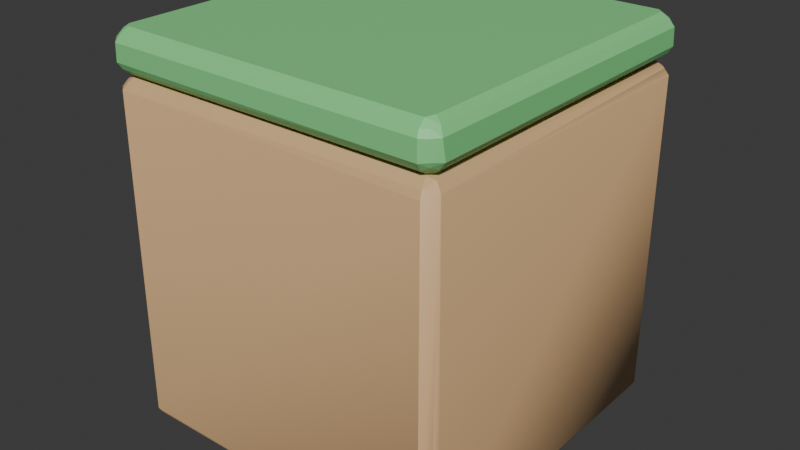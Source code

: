 # Source: floor.blend  (saved by Blender 5.0.118; exported with 4.5.12 LTS)
import bpy
from mathutils import Matrix  # noqa: F401  (used for matrix-valued properties, if any)

bpy.ops.wm.read_factory_settings(use_empty=True)
scene = bpy.context.scene
scene.name = 'Scene'

# ---- collections
col_collection = bpy.data.collections.new('Collection'); scene.collection.children.link(col_collection)

# ---- materials (node trees are filled in below, after node groups)
mat_dirt = bpy.data.materials.new('Dirt')
mat_dirt.diffuse_color = (0.7264, 0.4567, 0.2296, 1.0)
mat_dirt.roughness = 0.5
mat_grass = bpy.data.materials.new('Grass')
mat_grass.diffuse_color = (0.2314, 0.7255, 0.2638, 1.0)
mat_grass.roughness = 0.5

# ---- material node trees
mat_dirt.use_nodes = True; mat_dirt.node_tree.nodes.clear()
_N = mat_dirt.node_tree.nodes; _L = mat_dirt.node_tree.links
n0 = _N.new('ShaderNodeBsdfPrincipled'); n0.name = 'Principled BSDF'; n0.location = (0, 300)
n0.inputs[0].default_value = (0.7264, 0.4567, 0.2296, 1.0)
n0.inputs[27].default_value = (0.0, 0.0, 0.0, 1.0)
n0.inputs[28].default_value = 1.0
n1 = _N.new('ShaderNodeOutputMaterial'); n1.name = 'Material Output'; n1.location = (280, 300)
_L.new(n0.outputs[0], n1.inputs[0])
n1.is_active_output = True
mat_grass.use_nodes = True; mat_grass.node_tree.nodes.clear()
_N = mat_grass.node_tree.nodes; _L = mat_grass.node_tree.links
n0 = _N.new('ShaderNodeBsdfPrincipled'); n0.name = 'Principled BSDF'; n0.location = (0, 300)
n0.inputs[0].default_value = (0.2314, 0.7255, 0.2638, 1.0)
n0.inputs[27].default_value = (0.0, 0.0, 0.0, 1.0)
n0.inputs[28].default_value = 1.0
n1 = _N.new('ShaderNodeOutputMaterial'); n1.name = 'Material Output'; n1.location = (280, 300)
_L.new(n0.outputs[0], n1.inputs[0])
n1.is_active_output = True

# ---- world
world_world = bpy.data.worlds.new('World'); scene.world = world_world
world_world.use_nodes = True; world_world.node_tree.nodes.clear()
_N = world_world.node_tree.nodes; _L = world_world.node_tree.links
n0 = _N.new('ShaderNodeOutputWorld'); n0.name = 'World Output'; n0.location = (200, 100)
n1 = _N.new('ShaderNodeBackground'); n1.name = 'Background'; n1.location = (-200, 100)
n1.inputs[0].default_value = (0.05088, 0.05088, 0.05088, 1.0)
_L.new(n1.outputs[0], n0.inputs[0])
n0.is_active_output = True
world_world.color = (0.05088, 0.05088, 0.05088)
world_world.sun_shadow_jitter_overblur = 0.0

# ---- meshes
me_scene = bpy.data.meshes.new('Scene')
me_scene.from_pydata([(48.29, -1.847, -45.08), (46.44, -0.4473, -44.6), (46.78, -2.041, -47.19), (44.61, -0.361, -46.24), (45.43, -3.094, -49.13), (45.76, -2.27, 48.23), (-44.71, -2.115, -48.78), (-44.61, -0.361, -46.24), (-45.84, -1.714, -47.65), (-48.24, -3.582, -47.25), (-47.88, -1.794, -45.61), (-46.24, -0.361, -44.61), (-49.73, -3.579, -44.94), (-45.0, -96.1, -50.0), (-45.55, -3.581, -49.43), (-49.67, -96.1, -45.65), (46.75, -99.41, 45.04), (48.86, -97.61, 45.32), (48.65, -97.87, -45.23), (46.35, -99.84, -44.44), (47.83, -97.61, 46.9), (47.98, -96.1, -47.98), (47.28, -97.86, -47.12), (45.61, -98.41, 47.88), (46.13, -96.62, 49.05), (45.43, -97.11, -49.13), (45.16, -99.41, -46.66), (-45.2, -97.45, 49.05), (-44.79, -97.61, -49.13), (-44.37, -100.1, -45.79), (-44.33, -99.84, 46.41), (-45.65, -96.1, 49.67), (-46.82, -96.96, -48.31), (-45.18, -99.12, -47.22), (-45.56, -98.62, 47.68), (-47.57, -96.91, 47.75), (-48.23, -97.93, -45.76), (-46.2, -99.75, -44.92), (-49.13, -97.11, 45.43), (-47.3, -98.86, 45.55), (-44.44, -0.3605, 46.35), (-46.2, -0.4484, 44.92), (-46.55, -1.305, 46.55), (-44.87, -1.3, 47.79), (-48.28, -1.708, 44.79), (-47.68, -2.958, 47.3), (-45.43, -3.094, 49.13), (-49.43, -3.581, 45.55), (44.84, -0.274, 45.76), (47.07, -0.9617, 45.11), (48.77, -3.095, 45.98), (46.25, -4.1, 49.28), (48.49, -96.1, 47.47), (49.67, -96.1, 45.65), (49.43, -3.581, -45.55), (49.67, -96.1, -45.65), (47.98, -4.1, -47.98), (-45.64, -99.84, 45.28), (44.44, -99.84, 46.35)], [], [(48, 49, 1), (49, 0, 1), (49, 50, 0), (50, 54, 0), (56, 2, 54), (2, 0, 54), (2, 1, 0), (2, 3, 1), (4, 2, 56), (14, 6, 4), (6, 2, 4), (6, 8, 2), (8, 3, 2), (8, 7, 3), (14, 8, 6), (9, 8, 14), (9, 10, 8), (10, 7, 8), (10, 11, 7), (12, 10, 9), (13, 32, 14), (32, 9, 14), (32, 15, 9), (15, 12, 9), (16, 19, 18), (16, 18, 17), (17, 55, 53), (17, 18, 55), (21, 18, 22), (21, 55, 18), (22, 19, 26), (22, 18, 19), (16, 17, 20), (20, 53, 52), (20, 17, 53), (23, 16, 20), (23, 20, 24), (24, 20, 52), (25, 21, 22), (25, 22, 26), (58, 16, 23), (30, 23, 34), (30, 58, 23), (34, 23, 27), (27, 23, 24), (27, 24, 31), (32, 13, 28), (32, 28, 33), (57, 30, 34), (37, 33, 29), (35, 34, 27), (35, 27, 31), (36, 32, 33), (36, 33, 37), (57, 34, 39), (39, 34, 35), (15, 32, 36), (38, 39, 35), (38, 15, 36), (38, 36, 39), (39, 36, 37), (39, 37, 57), (11, 3, 7), (11, 1, 3), (11, 48, 1), (11, 40, 48), (11, 41, 40), (40, 5, 48), (40, 43, 5), (43, 46, 5), (46, 51, 5), (31, 51, 46), (31, 24, 51), (41, 44, 42), (41, 43, 40), (41, 42, 43), (42, 46, 43), (42, 45, 46), (44, 45, 42), (44, 47, 45), (38, 45, 47), (38, 35, 45), (35, 46, 45), (35, 31, 46), (15, 47, 12), (15, 38, 47), (47, 10, 12), (47, 44, 10), (44, 11, 10), (44, 41, 11), (48, 5, 49), (5, 50, 49), (5, 51, 50), (24, 50, 51), (24, 52, 50), (52, 53, 50), (53, 54, 50), (53, 55, 54), (55, 56, 54), (55, 21, 56), (21, 4, 56), (21, 25, 4), (25, 14, 4), (25, 13, 14), (13, 25, 28), (28, 26, 33), (28, 25, 26), (19, 29, 26), (19, 37, 29), (19, 57, 37), (19, 30, 57), (19, 58, 30), (19, 16, 58), (33, 26, 29)])
me_scene.polygons.foreach_set('use_smooth', [True] * 114)
_k = set([(0, 1), (0, 2), (0, 49), (0, 50), (0, 54), (1, 2), (1, 3), (1, 11), (1, 48), (1, 49), (2, 3), (2, 4), (2, 6), (2, 8), (2, 54), (2, 56), (3, 7), (3, 8), (3, 11), (4, 6), (4, 14), (4, 25), (5, 40), (5, 43), (5, 46), (5, 48), (5, 49), (5, 50), (5, 51), (6, 8), (6, 14), (7, 8), (7, 10), (7, 11), (8, 9), (8, 10), (8, 14), (9, 10), (9, 12), (9, 14), (9, 15), (9, 32), (10, 11), (10, 12), (10, 44), (10, 47), (11, 40), (11, 41), (11, 44), (11, 48), (12, 15), (12, 47), (13, 14), (13, 25), (13, 28), (14, 32), (15, 36), (16, 17), (16, 18), (16, 19), (16, 20), (16, 23), (16, 58), (17, 18), (17, 20), (17, 53), (18, 19), (18, 22), (18, 55), (19, 26), (19, 29), (19, 30), (19, 37), (19, 57), (19, 58), (20, 23), (20, 24), (20, 52), (20, 53), (21, 22), (21, 56), (22, 25), (22, 26), (23, 24), (23, 27), (23, 30), (23, 34), (23, 58), (24, 27), (24, 51), (24, 52), (25, 26), (25, 28), (26, 28), (26, 33), (27, 31), (27, 34), (27, 35), (28, 32), (28, 33), (29, 33), (29, 37), (30, 34), (30, 57), (30, 58), (31, 35), (31, 46), (32, 33), (32, 36), (33, 36), (33, 37), (34, 35), (34, 39), (34, 57), (35, 38), (35, 39), (35, 45), (36, 37), (36, 38), (36, 39), (37, 39), (37, 57), (38, 39), (38, 47), (39, 57), (40, 41), (40, 43), (40, 48), (41, 42), (41, 43), (41, 44), (42, 43), (42, 44), (42, 45), (42, 46), (43, 46), (44, 45), (44, 47), (45, 46), (45, 47), (46, 51), (48, 49), (49, 50), (50, 52), (50, 53), (50, 54), (54, 55), (54, 56)])
me_scene.attributes.new('sharp_edge', 'BOOLEAN', 'EDGE').data.foreach_set('value', [ (min(e.vertices), max(e.vertices)) in _k for e in me_scene.edges])
_uv = me_scene.uv_layers.new(name='UVSet0')
_uv.uv.foreach_set('vector', [-0.46, 0.4404, -0.4703, 0.4429, -0.4703, -0.4429, -0.4703, 0.4429, -0.4796, -0.4451, -0.4703, -0.4429, -0.4451, -0.01295, -0.4471, -0.02115, 0.4471, -0.02115, -0.4471, -0.02115, 0.4487, -0.03058, 0.4471, -0.02115, 0.4747, -0.041, 0.4712, -0.03065, 0.4602, -0.03065, 0.4712, -0.03065, 0.4566, -0.02125, 0.4602, -0.03065, -0.4695, -0.4615, -0.468, -0.4474, -0.4761, -0.4523, -0.4615, -0.4695, -0.4554, -0.4623, -0.4623, -0.4554, -0.4629, -0.041, -0.4712, -0.03065, -0.4747, -0.041, 0.4487, -0.03058, 0.4471, -0.02115, -0.4471, -0.02115, 0.4471, -0.02115, -0.4451, -0.01295, -0.4471, -0.02115, 0.4471, -0.02115, 0.4451, -0.01295, -0.4451, -0.01295, 0.4451, -0.4796, -0.4429, -0.4703, -0.4451, -0.4796, 0.4451, -0.4796, 0.4429, -0.4703, -0.4429, -0.4703, 0.4602, -0.03065, 0.4566, -0.02125, 0.4471, -0.02115, 0.4712, -0.03065, 0.4566, -0.02125, 0.4602, -0.03065, 0.4809, -0.4712, 0.4757, -0.4668, 0.4668, -0.4757, 0.4695, -0.4615, 0.4554, -0.4623, 0.4615, -0.4695, 0.4695, -0.4615, 0.4623, -0.4554, 0.4554, -0.4623, -0.4487, -0.03058, -0.4566, -0.02125, -0.4602, -0.03065, 0.45, -0.961, 0.4629, -0.961, 0.4629, -0.041, 0.4629, -0.961, 0.4747, -0.041, 0.4629, -0.041, -0.4747, -0.961, -0.4629, -0.961, -0.4629, -0.041, -0.4629, -0.961, -0.45, -0.041, -0.4629, -0.041, 0.4703, -0.4429, 0.4703, 0.4429, 0.4796, 0.4451, -0.4451, -0.989, 0.4471, -0.9808, -0.4471, -0.9808, -0.4487, -0.9714, 0.45, -0.961, -0.45, -0.961, -0.4487, -0.9714, 0.4487, -0.9714, 0.45, -0.961, 0.4747, -0.961, 0.4602, -0.9714, 0.4712, -0.9714, 0.4747, -0.961, 0.4629, -0.961, 0.4602, -0.9714, 0.4695, 0.4615, 0.468, 0.4474, 0.4623, 0.4554, 0.4695, 0.4615, 0.4761, 0.4523, 0.468, 0.4474, 0.4695, -0.4615, 0.4831, -0.4566, 0.4757, -0.4668, -0.4712, -0.9714, -0.4629, -0.961, -0.4747, -0.961, -0.4712, -0.9714, -0.4602, -0.9714, -0.4629, -0.961, 0.4615, -0.4695, 0.4695, -0.4615, 0.4757, -0.4668, 0.4668, -0.4757, 0.4809, -0.4712, 0.4712, -0.4809, -0.4809, -0.9714, -0.4712, -0.9714, -0.4747, -0.961, -0.4629, -0.961, -0.4747, -0.961, -0.4712, -0.9714, 0.4566, 0.4831, 0.4668, 0.4757, 0.4615, 0.4695, 0.4474, -0.468, 0.4554, -0.4623, 0.4615, -0.4695, -0.4429, -0.4703, 0.4451, -0.4796, -0.4451, -0.4796, -0.4429, -0.4703, 0.4429, -0.4703, 0.4451, -0.4796, -0.4451, -0.989, 0.4471, -0.9808, -0.4471, -0.9808, -0.4471, -0.9808, 0.4471, -0.9808, 0.4487, -0.9714, -0.4487, -0.9714, 0.45, -0.961, -0.45, -0.961, 0.4629, -0.961, 0.45, -0.961, 0.4487, -0.9714, -0.4566, 0.4831, -0.4471, 0.4878, -0.4451, 0.4796, -0.4474, -0.468, -0.4429, -0.4703, -0.4451, -0.4796, -0.4554, 0.4623, -0.4474, 0.468, -0.442, 0.4592, -0.4668, -0.9807, -0.4566, -0.9807, -0.4602, -0.9714, -0.4712, -0.9714, -0.4602, -0.9714, -0.4629, -0.961, -0.4757, 0.4668, -0.4668, 0.4757, -0.4615, 0.4695, -0.4695, 0.4615, -0.4615, 0.4695, -0.4554, 0.4623, -0.4623, -0.4554, -0.4615, -0.4695, -0.4695, -0.4615, -0.4695, -0.4615, -0.4615, -0.4695, -0.4668, -0.4757, -0.4629, -0.961, -0.4747, -0.961, -0.4712, -0.9714, 0.4566, -0.9807, 0.4668, -0.9807, 0.4712, -0.9714, 0.45, -0.961, -0.45, -0.961, -0.4487, -0.9714, 0.4471, -0.9808, -0.4451, -0.989, 0.4451, -0.989, -0.4796, -0.4451, -0.4796, 0.4451, -0.4703, 0.4429, -0.4703, -0.4429, -0.46, 0.4404, -0.46, -0.4404, 0.46, -0.4404, -0.4404, -0.46, 0.4404, -0.46, 0.46, -0.4404, -0.4544, -0.4486, -0.4486, -0.4544, 0.46, -0.4404, -0.46, 0.4404, -0.46, -0.4404, 0.46, -0.4404, 0.4404, 0.46, -0.4404, 0.46, 0.46, -0.4404, 0.4544, 0.4486, 0.4486, 0.4544, 0.4429, 0.4703, -0.4451, 0.4796, -0.4429, 0.4703, 0.4429, 0.4703, 0.4451, 0.4796, -0.4451, 0.4796, -0.4451, -0.01295, -0.4471, -0.02115, 0.4471, -0.02115, -0.4487, -0.03058, 0.45, -0.041, 0.4487, -0.03058, -0.45, -0.961, 0.45, -0.041, -0.45, -0.041, -0.45, -0.961, 0.45, -0.961, 0.45, -0.041, 0.468, 0.4474, 0.4761, 0.4523, 0.4695, 0.4615, 0.4554, 0.4623, 0.4523, 0.4761, 0.4474, 0.468, 0.4554, 0.4623, 0.4615, 0.4695, 0.4523, 0.4761, 0.4615, 0.4695, 0.4566, 0.4831, 0.4523, 0.4761, 0.4615, 0.4695, 0.4668, 0.4757, 0.4566, 0.4831, 0.4761, 0.4523, 0.4757, 0.4668, 0.4695, 0.4615, 0.4471, -0.02115, 0.4602, -0.03065, 0.4566, -0.02125, 0.4629, -0.961, 0.4747, -0.041, 0.4629, -0.041, 0.4629, -0.961, 0.4747, -0.961, 0.4747, -0.041, -0.4747, -0.961, -0.4629, -0.041, -0.4747, -0.041, -0.4747, -0.961, -0.4629, -0.961, -0.4629, -0.041, -0.45, -0.961, 0.45, -0.041, -0.45, -0.041, -0.45, -0.961, 0.45, -0.961, 0.45, -0.041, 0.4487, -0.03058, -0.4471, -0.02115, -0.4487, -0.03058, 0.4487, -0.03058, 0.4471, -0.02115, -0.4471, -0.02115, 0.4796, 0.4451, 0.4703, -0.4429, 0.4796, -0.4451, 0.4796, 0.4451, 0.4703, 0.4429, 0.4703, -0.4429, -0.4554, 0.4623, -0.4615, 0.4695, -0.4695, 0.4615, -0.4615, 0.4695, -0.4757, 0.4668, -0.4695, 0.4615, -0.4809, -0.03065, -0.4849, -0.041, -0.4747, -0.041, -0.4849, -0.961, -0.4747, -0.041, -0.4849, -0.041, -0.4849, -0.961, -0.4747, -0.961, -0.4747, -0.041, -0.4747, -0.961, -0.4629, -0.961, -0.4629, -0.041, -0.45, -0.961, 0.45, -0.041, -0.45, -0.041, -0.45, -0.961, 0.45, -0.961, 0.45, -0.041, 0.4629, -0.961, 0.4747, -0.041, 0.4629, -0.041, 0.4629, -0.961, 0.4747, -0.961, 0.4747, -0.041, -0.4747, -0.961, -0.4629, -0.041, -0.4747, -0.041, -0.4747, -0.961, -0.4629, -0.961, -0.4629, -0.041, -0.45, -0.961, 0.45, -0.041, -0.45, -0.041, -0.45, -0.961, 0.45, -0.961, 0.45, -0.041, 0.45, -0.961, -0.4487, -0.9714, 0.4487, -0.9714, 0.4471, -0.9808, -0.4451, -0.989, 0.4451, -0.989, 0.4471, -0.9808, -0.4471, -0.9808, -0.4451, -0.989, 0.46, 0.4404, -0.4404, 0.46, 0.4404, 0.46, 0.46, 0.4404, -0.4544, 0.4486, -0.4486, 0.4544, 0.46, 0.4404, -0.46, -0.4404, -0.46, 0.4404, 0.46, 0.4404, -0.4486, -0.4544, -0.4544, -0.4486, 0.46, 0.4404, 0.4404, -0.46, -0.4404, -0.46, 0.46, 0.4404, 0.4544, -0.4486, 0.4486, -0.4544, -0.4429, 0.4703, 0.4404, 0.46, -0.4404, 0.46])
_ca = me_scene.color_attributes.new('VertexColors', 'BYTE_COLOR', 'CORNER')
_ca.data.foreach_set('color', [1.0, 1.0, 1.0, 1.0, 1.0, 1.0, 1.0, 1.0, 1.0, 1.0, 1.0, 1.0, 1.0, 1.0, 1.0, 1.0, 1.0, 1.0, 1.0, 1.0, 1.0, 1.0, 1.0, 1.0, 1.0, 1.0, 1.0, 1.0, 1.0, 1.0, 1.0, 1.0, 1.0, 1.0, 1.0, 1.0, 1.0, 1.0, 1.0, 1.0, 1.0, 1.0, 1.0, 1.0, 1.0, 1.0, 1.0, 1.0, 1.0, 1.0, 1.0, 1.0, 1.0, 1.0, 1.0, 1.0, 1.0, 1.0, 1.0, 1.0, 1.0, 1.0, 1.0, 1.0, 1.0, 1.0, 1.0, 1.0, 1.0, 1.0, 1.0, 1.0, 1.0, 1.0, 1.0, 1.0, 1.0, 1.0, 1.0, 1.0, 1.0, 1.0, 1.0, 1.0, 1.0, 1.0, 1.0, 1.0, 1.0, 1.0, 1.0, 1.0, 1.0, 1.0, 1.0, 1.0, 1.0, 1.0, 1.0, 1.0, 1.0, 1.0, 1.0, 1.0, 1.0, 1.0, 1.0, 1.0, 1.0, 1.0, 1.0, 1.0, 1.0, 1.0, 1.0, 1.0, 1.0, 1.0, 1.0, 1.0, 1.0, 1.0, 1.0, 1.0, 1.0, 1.0, 1.0, 1.0, 1.0, 1.0, 1.0, 1.0, 1.0, 1.0, 1.0, 1.0, 1.0, 1.0, 1.0, 1.0, 1.0, 1.0, 1.0, 1.0, 1.0, 1.0, 1.0, 1.0, 1.0, 1.0, 1.0, 1.0, 1.0, 1.0, 1.0, 1.0, 1.0, 1.0, 1.0, 1.0, 1.0, 1.0, 1.0, 1.0, 1.0, 1.0, 1.0, 1.0, 1.0, 1.0, 1.0, 1.0, 1.0, 1.0, 1.0, 1.0, 1.0, 1.0, 1.0, 1.0, 1.0, 1.0, 1.0, 1.0, 1.0, 1.0, 1.0, 1.0, 1.0, 1.0, 1.0, 1.0, 1.0, 1.0, 1.0, 1.0, 1.0, 1.0, 1.0, 1.0, 1.0, 1.0, 1.0, 1.0, 1.0, 1.0, 1.0, 1.0, 1.0, 1.0, 1.0, 1.0, 1.0, 1.0, 1.0, 1.0, 1.0, 1.0, 1.0, 1.0, 1.0, 1.0, 1.0, 1.0, 1.0, 1.0, 1.0, 1.0, 1.0, 1.0, 1.0, 1.0, 1.0, 1.0, 1.0, 1.0, 1.0, 1.0, 1.0, 1.0, 1.0, 1.0, 1.0, 1.0, 1.0, 1.0, 1.0, 1.0, 1.0, 1.0, 1.0, 1.0, 1.0, 1.0, 1.0, 1.0, 1.0, 1.0, 1.0, 1.0, 1.0, 1.0, 1.0, 1.0, 1.0, 1.0, 1.0, 1.0, 1.0, 1.0, 1.0, 1.0, 1.0, 1.0, 1.0, 1.0, 1.0, 1.0, 1.0, 1.0, 1.0, 1.0, 1.0, 1.0, 1.0, 1.0, 1.0, 1.0, 1.0, 1.0, 1.0, 1.0, 1.0, 1.0, 1.0, 1.0, 1.0, 1.0, 1.0, 1.0, 1.0, 1.0, 1.0, 1.0, 1.0, 1.0, 1.0, 1.0, 1.0, 1.0, 1.0, 1.0, 1.0, 1.0, 1.0, 1.0, 1.0, 1.0, 1.0, 1.0, 1.0, 1.0, 1.0, 1.0, 1.0, 1.0, 1.0, 1.0, 1.0, 1.0, 1.0, 1.0, 1.0, 1.0, 1.0, 1.0, 1.0, 1.0, 1.0, 1.0, 1.0, 1.0, 1.0, 1.0, 1.0, 1.0, 1.0, 1.0, 1.0, 1.0, 1.0, 1.0, 1.0, 1.0, 1.0, 1.0, 1.0, 1.0, 1.0, 1.0, 1.0, 1.0, 1.0, 1.0, 1.0, 1.0, 1.0, 1.0, 1.0, 1.0, 1.0, 1.0, 1.0, 1.0, 1.0, 1.0, 1.0, 1.0, 1.0, 1.0, 1.0, 1.0, 1.0, 1.0, 1.0, 1.0, 1.0, 1.0, 1.0, 1.0, 1.0, 1.0, 1.0, 1.0, 1.0, 1.0, 1.0, 1.0, 1.0, 1.0, 1.0, 1.0, 1.0, 1.0, 1.0, 1.0, 1.0, 1.0, 1.0, 1.0, 1.0, 1.0, 1.0, 1.0, 1.0, 1.0, 1.0, 1.0, 1.0, 1.0, 1.0, 1.0, 1.0, 1.0, 1.0, 1.0, 1.0, 1.0, 1.0, 1.0, 1.0, 1.0, 1.0, 1.0, 1.0, 1.0, 1.0, 1.0, 1.0, 1.0, 1.0, 1.0, 1.0, 1.0, 1.0, 1.0, 1.0, 1.0, 1.0, 1.0, 1.0, 1.0, 1.0, 1.0, 1.0, 1.0, 1.0, 1.0, 1.0, 1.0, 1.0, 1.0, 1.0, 1.0, 1.0, 1.0, 1.0, 1.0, 1.0, 1.0, 1.0, 1.0, 1.0, 1.0, 1.0, 1.0, 1.0, 1.0, 1.0, 1.0, 1.0, 1.0, 1.0, 1.0, 1.0, 1.0, 1.0, 1.0, 1.0, 1.0, 1.0, 1.0, 1.0, 1.0, 1.0, 1.0, 1.0, 1.0, 1.0, 1.0, 1.0, 1.0, 1.0, 1.0, 1.0, 1.0, 1.0, 1.0, 1.0, 1.0, 1.0, 1.0, 1.0, 1.0, 1.0, 1.0, 1.0, 1.0, 1.0, 1.0, 1.0, 1.0, 1.0, 1.0, 1.0, 1.0, 1.0, 1.0, 1.0, 1.0, 1.0, 1.0, 1.0, 1.0, 1.0, 1.0, 1.0, 1.0, 1.0, 1.0, 1.0, 1.0, 1.0, 1.0, 1.0, 1.0, 1.0, 1.0, 1.0, 1.0, 1.0, 1.0, 1.0, 1.0, 1.0, 1.0, 1.0, 1.0, 1.0, 1.0, 1.0, 1.0, 1.0, 1.0, 1.0, 1.0, 1.0, 1.0, 1.0, 1.0, 1.0, 1.0, 1.0, 1.0, 1.0, 1.0, 1.0, 1.0, 1.0, 1.0, 1.0, 1.0, 1.0, 1.0, 1.0, 1.0, 1.0, 1.0, 1.0, 1.0, 1.0, 1.0, 1.0, 1.0, 1.0, 1.0, 1.0, 1.0, 1.0, 1.0, 1.0, 1.0, 1.0, 1.0, 1.0, 1.0, 1.0, 1.0, 1.0, 1.0, 1.0, 1.0, 1.0, 1.0, 1.0, 1.0, 1.0, 1.0, 1.0, 1.0, 1.0, 1.0, 1.0, 1.0, 1.0, 1.0, 1.0, 1.0, 1.0, 1.0, 1.0, 1.0, 1.0, 1.0, 1.0, 1.0, 1.0, 1.0, 1.0, 1.0, 1.0, 1.0, 1.0, 1.0, 1.0, 1.0, 1.0, 1.0, 1.0, 1.0, 1.0, 1.0, 1.0, 1.0, 1.0, 1.0, 1.0, 1.0, 1.0, 1.0, 1.0, 1.0, 1.0, 1.0, 1.0, 1.0, 1.0, 1.0, 1.0, 1.0, 1.0, 1.0, 1.0, 1.0, 1.0, 1.0, 1.0, 1.0, 1.0, 1.0, 1.0, 1.0, 1.0, 1.0, 1.0, 1.0, 1.0, 1.0, 1.0, 1.0, 1.0, 1.0, 1.0, 1.0, 1.0, 1.0, 1.0, 1.0, 1.0, 1.0, 1.0, 1.0, 1.0, 1.0, 1.0, 1.0, 1.0, 1.0, 1.0, 1.0, 1.0, 1.0, 1.0, 1.0, 1.0, 1.0, 1.0, 1.0, 1.0, 1.0, 1.0, 1.0, 1.0, 1.0, 1.0, 1.0, 1.0, 1.0, 1.0, 1.0, 1.0, 1.0, 1.0, 1.0, 1.0, 1.0, 1.0, 1.0, 1.0, 1.0, 1.0, 1.0, 1.0, 1.0, 1.0, 1.0, 1.0, 1.0, 1.0, 1.0, 1.0, 1.0, 1.0, 1.0, 1.0, 1.0, 1.0, 1.0, 1.0, 1.0, 1.0, 1.0, 1.0, 1.0, 1.0, 1.0, 1.0, 1.0, 1.0, 1.0, 1.0, 1.0, 1.0, 1.0, 1.0, 1.0, 1.0, 1.0, 1.0, 1.0, 1.0, 1.0, 1.0, 1.0, 1.0, 1.0, 1.0, 1.0, 1.0, 1.0, 1.0, 1.0, 1.0, 1.0, 1.0, 1.0, 1.0, 1.0, 1.0, 1.0, 1.0, 1.0, 1.0, 1.0, 1.0, 1.0, 1.0, 1.0, 1.0, 1.0, 1.0, 1.0, 1.0, 1.0, 1.0, 1.0, 1.0, 1.0, 1.0, 1.0, 1.0, 1.0, 1.0, 1.0, 1.0, 1.0, 1.0, 1.0, 1.0, 1.0, 1.0, 1.0, 1.0, 1.0, 1.0, 1.0, 1.0, 1.0, 1.0, 1.0, 1.0, 1.0, 1.0, 1.0, 1.0, 1.0, 1.0, 1.0, 1.0, 1.0, 1.0, 1.0, 1.0, 1.0, 1.0, 1.0, 1.0, 1.0, 1.0, 1.0, 1.0, 1.0, 1.0, 1.0, 1.0, 1.0, 1.0, 1.0, 1.0, 1.0, 1.0, 1.0, 1.0, 1.0, 1.0, 1.0, 1.0, 1.0, 1.0, 1.0, 1.0, 1.0, 1.0, 1.0, 1.0, 1.0, 1.0, 1.0, 1.0, 1.0, 1.0, 1.0, 1.0, 1.0, 1.0, 1.0, 1.0, 1.0, 1.0, 1.0, 1.0, 1.0, 1.0, 1.0, 1.0, 1.0, 1.0, 1.0, 1.0, 1.0, 1.0, 1.0, 1.0, 1.0, 1.0, 1.0, 1.0, 1.0, 1.0, 1.0, 1.0, 1.0, 1.0, 1.0, 1.0, 1.0, 1.0, 1.0, 1.0, 1.0, 1.0, 1.0, 1.0, 1.0, 1.0, 1.0, 1.0, 1.0, 1.0, 1.0, 1.0, 1.0, 1.0, 1.0, 1.0, 1.0, 1.0, 1.0, 1.0, 1.0, 1.0, 1.0, 1.0, 1.0, 1.0, 1.0, 1.0, 1.0, 1.0, 1.0, 1.0, 1.0, 1.0, 1.0, 1.0, 1.0, 1.0, 1.0, 1.0, 1.0, 1.0, 1.0, 1.0, 1.0, 1.0, 1.0, 1.0, 1.0, 1.0, 1.0, 1.0, 1.0, 1.0, 1.0, 1.0, 1.0, 1.0, 1.0, 1.0, 1.0, 1.0, 1.0, 1.0, 1.0, 1.0, 1.0, 1.0, 1.0, 1.0, 1.0, 1.0, 1.0, 1.0, 1.0, 1.0, 1.0, 1.0, 1.0, 1.0, 1.0, 1.0, 1.0, 1.0, 1.0, 1.0, 1.0, 1.0, 1.0, 1.0, 1.0, 1.0, 1.0, 1.0, 1.0, 1.0, 1.0, 1.0, 1.0, 1.0, 1.0, 1.0, 1.0, 1.0, 1.0, 1.0, 1.0, 1.0, 1.0, 1.0, 1.0, 1.0, 1.0, 1.0, 1.0, 1.0, 1.0, 1.0, 1.0, 1.0, 1.0, 1.0, 1.0, 1.0, 1.0, 1.0, 1.0, 1.0, 1.0, 1.0, 1.0, 1.0, 1.0, 1.0, 1.0, 1.0, 1.0, 1.0, 1.0, 1.0, 1.0, 1.0, 1.0, 1.0, 1.0, 1.0, 1.0, 1.0, 1.0, 1.0, 1.0, 1.0, 1.0, 1.0, 1.0, 1.0, 1.0, 1.0, 1.0, 1.0, 1.0, 1.0, 1.0, 1.0, 1.0, 1.0, 1.0, 1.0, 1.0, 1.0, 1.0, 1.0, 1.0, 1.0, 1.0, 1.0, 1.0, 1.0, 1.0, 1.0, 1.0, 1.0, 1.0, 1.0, 1.0, 1.0, 1.0, 1.0, 1.0, 1.0, 1.0, 1.0, 1.0, 1.0, 1.0, 1.0, 1.0, 1.0, 1.0, 1.0, 1.0, 1.0, 1.0, 1.0, 1.0, 1.0, 1.0, 1.0, 1.0, 1.0, 1.0, 1.0, 1.0, 1.0, 1.0, 1.0, 1.0, 1.0, 1.0, 1.0, 1.0, 1.0, 1.0, 1.0, 1.0, 1.0, 1.0, 1.0, 1.0, 1.0, 1.0, 1.0, 1.0, 1.0, 1.0, 1.0, 1.0, 1.0, 1.0, 1.0, 1.0, 1.0, 1.0, 1.0, 1.0, 1.0, 1.0, 1.0, 1.0, 1.0, 1.0, 1.0, 1.0, 1.0, 1.0, 1.0, 1.0, 1.0, 1.0, 1.0, 1.0, 1.0, 1.0, 1.0, 1.0, 1.0, 1.0, 1.0, 1.0, 1.0, 1.0, 1.0, 1.0, 1.0, 1.0, 1.0, 1.0, 1.0, 1.0, 1.0, 1.0, 1.0, 1.0, 1.0, 1.0, 1.0, 1.0, 1.0, 1.0, 1.0, 1.0, 1.0, 1.0, 1.0, 1.0, 1.0, 1.0, 1.0, 1.0, 1.0, 1.0, 1.0, 1.0, 1.0, 1.0, 1.0, 1.0, 1.0, 1.0, 1.0, 1.0, 1.0, 1.0, 1.0, 1.0, 1.0, 1.0, 1.0, 1.0, 1.0, 1.0, 1.0, 1.0, 1.0, 1.0, 1.0, 1.0, 1.0, 1.0, 1.0, 1.0, 1.0, 1.0, 1.0, 1.0, 1.0, 1.0, 1.0, 1.0, 1.0, 1.0, 1.0, 1.0, 1.0, 1.0, 1.0, 1.0, 1.0, 1.0, 1.0, 1.0, 1.0, 1.0, 1.0, 1.0, 1.0, 1.0, 1.0, 1.0, 1.0, 1.0, 1.0, 1.0, 1.0, 1.0, 1.0, 1.0, 1.0, 1.0, 1.0, 1.0, 1.0, 1.0, 1.0, 1.0, 1.0, 1.0, 1.0, 1.0, 1.0, 1.0, 1.0, 1.0, 1.0, 1.0, 1.0, 1.0, 1.0, 1.0, 1.0, 1.0, 1.0, 1.0, 1.0, 1.0, 1.0, 1.0, 1.0, 1.0, 1.0, 1.0, 1.0, 1.0, 1.0, 1.0, 1.0, 1.0, 1.0, 1.0, 1.0, 1.0, 1.0, 1.0, 1.0, 1.0, 1.0, 1.0, 1.0, 1.0, 1.0, 1.0, 1.0, 1.0, 1.0, 1.0, 1.0, 1.0, 1.0, 1.0, 1.0, 1.0, 1.0, 1.0, 1.0, 1.0, 1.0, 1.0, 1.0, 1.0])
me_scene.materials.append(mat_dirt)
me_scene.update()
me_scene.normals_split_custom_set([tuple(v) for v in zip(*[iter([0.4498, 0.8931, -1.347e-05, 0.4498, 0.8931, -3.744e-06, 0.4498, 0.8931, -1.286e-05, 0.5865, 0.8099, -5.936e-06, 0.5864, 0.81, -0.0006086, 0.5221, 0.8097, -0.2679, 0.7071, 0.7071, -6.668e-06, 0.7071, 0.7071, 7.984e-06, 0.707, 0.7072, -0.0005493, 0.8092, 0.5876, 2.715e-06, 0.8091, 0.5876, -0.0004443, 0.7225, 0.5875, -0.3646, 0.7218, 0.4528, -0.5235, 0.7218, 0.4528, -0.5235, 0.7218, 0.4528, -0.5234, 0.6553, 0.5872, -0.4752, 0.6553, 0.5872, -0.4752, 0.6553, 0.5871, -0.4752, 0.4752, 0.8096, -0.3446, 0.4752, 0.8096, -0.3446, 0.4752, 0.8096, -0.3446, 0.4151, 0.8096, -0.4151, 0.4151, 0.8096, -0.4151, 0.4151, 0.8096, -0.4151, 0.5488, 0.3554, -0.7566, 0.5235, 0.4528, -0.7218, 0.5241, 0.4502, -0.723, -8.769e-06, 0.5875, -0.8092, -1.723e-08, 0.5875, -0.8092, 2.025e-05, 0.5875, -0.8092, 4.12e-05, 0.7072, -0.7071, -1.787e-05, 0.7072, -0.7071, 2.166e-05, 0.7072, -0.7071, -2.269e-05, 0.7071, -0.7071, -1.598e-05, 0.7071, -0.7071, 1.814e-05, 0.7071, -0.7071, 7.392e-06, 0.81, -0.5865, 0.0009996, 0.81, -0.5865, -8.001e-06, 0.81, -0.5865, 3.77e-06, 0.81, -0.5865, -7.141e-07, 0.81, -0.5865, -2.444e-06, 0.81, -0.5865, -0.3646, 0.5879, -0.7222, -0.3648, 0.5876, -0.7222, -0.3648, 0.5877, -0.7222, -0.4753, 0.5872, -0.6553, -0.4753, 0.5872, -0.6553, -0.4752, 0.5872, -0.6553, -0.5724, 0.5872, -0.5723, -0.5724, 0.5872, -0.5723, -0.5724, 0.5872, -0.5723, -0.4151, 0.8096, -0.4151, -0.4151, 0.8096, -0.415, -0.4151, 0.8096, -0.4151, -0.4151, 0.8096, -0.4151, -0.4151, 0.8096, -0.4151, -0.4151, 0.8096, -0.4151, -0.7226, 0.5871, -0.3649, -0.7222, 0.5874, -0.3652, -0.7227, 0.5871, -0.3647, -0.4506, 0.005738, -0.8927, -0.4011, -0.4526, -0.7964, -0.4066, 0.3608, -0.8393, -0.5871, 0.00167, -0.8095, -0.5488, 0.3554, -0.7566, -0.5242, 0.4502, -0.7229, -0.8095, 0.001648, -0.5871, -0.7224, -0.451, -0.5241, -0.7566, 0.3555, -0.5488, -0.8926, 0.001666, -0.4508, -0.8384, 0.3551, -0.4134, -0.8351, 0.4365, -0.3348, 0.5865, -0.81, -3.258e-06, 0.5368, -0.8143, -0.2207, 0.5862, -0.8101, -0.001533, 0.7071, -0.7071, 5.764e-06, 0.7071, -0.7071, -3.343e-06, 0.7071, -0.7071, -4.205e-06, 0.8906, -0.4547, 3.585e-07, 0.7978, -0.4975, -0.3405, 1.0, 0.005657, 1.912e-05, 0.8906, -0.4547, 3.585e-07, 0.8137, -0.4589, -0.3567, 0.7978, -0.4975, -0.3405, 0.7225, -0.4509, -0.524, 0.7218, -0.4528, -0.5235, 0.7218, -0.4528, -0.5235, 0.7225, -0.4509, -0.524, 0.8095, 0.001617, -0.5871, 0.7218, -0.4528, -0.5235, 0.4752, -0.8095, -0.3446, 0.4753, -0.8095, -0.3447, 0.4752, -0.8096, -0.3447, 0.4752, -0.8095, -0.3446, 0.4752, -0.8096, -0.3446, 0.4753, -0.8095, -0.3447, 0.5724, -0.7071, 0.4151, 0.5724, -0.7071, 0.4151, 0.5724, -0.7071, 0.4151, 0.7218, -0.4528, 0.5234, 0.7226, -0.4509, 0.5239, 0.8095, 0.001666, 0.5871, 0.7218, -0.4528, 0.5234, 0.7218, -0.4528, 0.5234, 0.7226, -0.451, 0.5239, 0.5, -0.7071, 0.5, 0.5, -0.7071, 0.5, 0.5, -0.7071, 0.5, 0.5724, -0.5872, 0.5724, 0.5724, -0.5872, 0.5724, 0.5724, -0.5872, 0.5724, 0.6305, -0.4528, 0.6305, 0.6305, -0.4528, 0.6305, 0.6311, -0.451, 0.6311, 0.524, -0.451, -0.7226, 0.5871, 0.00166, -0.8095, 0.5235, -0.4528, -0.7218, 0.4151, -0.7071, -0.5724, 0.4151, -0.7071, -0.5724, 0.4151, -0.7071, -0.5724, 0.3447, -0.8095, 0.4752, 0.3437, -0.8099, 0.4754, 0.3446, -0.8096, 0.4752, 1.683e-05, -0.8099, 0.5866, 9.136e-06, -0.8099, 0.5865, 1.052e-05, -0.8099, 0.5865, 2.432e-06, -0.8099, 0.5865, -1.367e-06, -0.81, 0.5865, 3.071e-06, -0.81, 0.5865, 1.035e-05, -0.7071, 0.7071, -4.533e-06, -0.7071, 0.7071, 4.784e-06, -0.7071, 0.7071, 1.572e-06, -0.5876, 0.8092, 5.779e-07, -0.5876, 0.8092, 2.292e-06, -0.5876, 0.8092, 7.602e-06, -0.4547, 0.8907, -0.0001866, -0.4496, 0.8933, -2.434e-05, 0.005649, 1.0, -0.4011, -0.4526, -0.7964, -0.4506, 0.005738, -0.8927, -0.4014, -0.4548, -0.795, -0.3204, -0.7071, -0.6304, -0.3204, -0.7071, -0.6304, -0.3204, -0.7071, -0.6304, -0.2684, -0.8096, 0.5219, -0.2685, -0.8096, 0.522, -0.2684, -0.8097, 0.522, -0.2655, -0.8919, -0.3661, -0.2655, -0.8919, -0.3661, -0.2774, -0.8889, -0.3645, -0.4753, -0.5872, 0.6553, -0.4753, -0.5872, 0.6553, -0.4753, -0.5872, 0.6553, -0.5235, -0.4528, 0.7218, -0.5235, -0.4528, 0.7218, -0.524, -0.451, 0.7225, -0.5, -0.7071, -0.5, -0.5, -0.7071, -0.5, -0.5, -0.7071, -0.5, -0.4151, -0.8095, -0.4151, -0.4151, -0.8095, -0.4151, -0.4151, -0.8095, -0.4151, -0.4151, -0.8096, 0.4151, -0.4151, -0.8096, 0.4151, -0.4151, -0.8096, 0.4151, -0.5, -0.7071, 0.5, -0.5, -0.7071, 0.5, -0.5, -0.7071, 0.5, -0.7224, -0.451, -0.5241, -0.8095, 0.001648, -0.5871, -0.7218, -0.4528, -0.5235, -0.6552, -0.5872, 0.4752, -0.6552, -0.5872, 0.4753, -0.6552, -0.5872, 0.4753, -0.7984, -0.4984, 0.3379, -1.0, 0.005672, -1.552e-05, -0.8906, -0.4547, 1.94e-06, -0.697, -0.717, -0.0002468, -0.7071, -0.7071, 6.091e-06, -0.6466, -0.7124, 0.2729, -0.5865, -0.81, 2.276e-06, -0.5865, -0.81, 3.204e-07, -0.5865, -0.81, 7.525e-06, -0.4762, -0.8792, 0.01565, -0.3732, -0.9269, 0.03876, -0.318, -0.9057, 0.2804, 0.004963, 0.9999, 0.01483, -0.03592, 0.9266, -0.3744, -0.08648, 0.9962, -0.003711, 0.004976, 0.9999, 0.01485, 0.291, 0.9018, -0.3196, 0.2371, 0.9017, -0.3615, 0.004975, 0.9999, 0.01488, 0.374, 0.9267, -0.03647, 0.3002, 0.9099, -0.2864, 0.004979, 0.9999, 0.01488, 0.04018, 0.9276, 0.3715, 0.1039, 0.9946, 0.006013, 0.004971, 0.9999, 0.01486, -0.291, 0.9018, 0.3196, -0.2372, 0.9018, 0.3614, 8.482e-06, 0.81, 0.5865, 3.517e-06, 0.81, 0.5865, 8.552e-06, 0.81, 0.5865, 4.311e-06, 0.81, 0.5864, 6.855e-06, 0.81, 0.5864, 2.865e-06, 0.81, 0.5865, 1.676e-05, 0.7071, 0.7071, 1.245e-05, 0.7071, 0.7071, -1.227e-05, 0.7071, 0.7071, -6.756e-07, 0.4547, 0.8906, 4.269e-06, 0.4547, 0.8906, 1.615e-06, 0.4547, 0.8906, -2.434e-05, 0.005649, 1.0, -2.78e-06, 0.2689, 0.9632, 8.818e-06, 0.447, 0.8945, -2.434e-05, 0.005649, 1.0, -0.0001866, -0.4496, 0.8933, -2.78e-06, 0.2689, 0.9632, -0.4752, 0.8096, 0.3447, -0.4752, 0.8096, 0.3447, -0.4752, 0.8096, 0.3447, -0.3447, 0.8096, 0.4752, -0.3447, 0.8096, 0.4752, -0.3447, 0.8096, 0.4752, -0.3446, 0.8096, 0.4752, -0.3447, 0.8096, 0.4752, -0.3446, 0.8096, 0.4752, -0.4151, 0.7071, 0.5724, -0.4151, 0.7071, 0.5724, -0.4152, 0.7071, 0.5724, -0.4151, 0.7071, 0.5724, -0.4152, 0.7071, 0.5724, -0.4151, 0.7071, 0.5724, -0.5724, 0.7071, 0.4152, -0.5724, 0.7071, 0.4152, -0.5724, 0.7071, 0.4152, -0.723, 0.5869, 0.3645, -0.7226, 0.5871, 0.3649, -0.7226, 0.5871, 0.3649, -0.8095, 0.001683, 0.5871, -0.7567, 0.3554, 0.5488, -0.7229, 0.4502, 0.5242, -0.8095, 0.001683, 0.5871, -0.7225, -0.451, 0.5241, -0.7567, 0.3554, 0.5488, -0.5871, 0.001698, 0.8095, -0.5488, 0.3554, 0.7566, -0.5243, 0.4502, 0.7228, -0.5871, 0.001698, 0.8095, -0.524, -0.451, 0.7225, -0.5488, 0.3554, 0.7566, -1.0, 0.005672, -1.552e-05, -0.9626, 0.2527, -0.09739, -0.8945, 0.447, 0.0001027, -1.0, 0.005672, -1.552e-05, -0.7984, -0.4984, 0.3379, -0.9626, 0.2527, -0.09739, -0.8095, 0.5871, 0.000745, -0.8092, 0.5876, 1.483e-05, -0.8092, 0.5876, 1.266e-05, -0.8096, 0.587, 0.0007386, -0.723, 0.5869, 0.3644, -0.8092, 0.5876, 2.447e-07, -0.5863, 0.8101, 0.000619, -0.5865, 0.81, -0.000989, -0.5864, 0.81, -6.587e-07, -0.5864, 0.81, 0.0006235, -0.5221, 0.8097, 0.2678, -0.5864, 0.81, -2.645e-06, 0.4151, 0.8096, 0.4151, 0.4151, 0.8096, 0.4151, 0.4151, 0.8096, 0.4151, 0.5, 0.7071, 0.5, 0.5, 0.7071, 0.5, 0.5, 0.7071, 0.5, 0.6305, 0.4528, 0.6305, 0.6314, 0.4502, 0.6314, 0.661, 0.3554, 0.6609, 0.7071, 0.0017, 0.7071, 0.661, 0.3554, 0.6609, 0.6314, 0.4502, 0.6314, 0.7071, 0.0017, 0.7071, 0.6311, -0.451, 0.6311, 0.661, 0.3554, 0.6609, 0.8095, 0.001666, 0.5871, 0.7226, -0.4509, 0.5239, 0.7566, 0.3554, 0.5488, 1.0, 0.005657, 1.912e-05, 0.9621, 0.2544, 0.09774, 0.8945, 0.447, 2.31e-06, 1.0, 0.005657, 1.912e-05, 0.7978, -0.4975, -0.3405, 0.9621, 0.2544, 0.09774, 0.8095, 0.001617, -0.5871, 0.7566, 0.3554, -0.5488, 0.7229, 0.4502, -0.5241, 0.8095, 0.001617, -0.5871, 0.7225, -0.4509, -0.524, 0.7566, 0.3554, -0.5488, 0.5871, 0.00166, -0.8095, 0.5488, 0.3554, -0.7566, 0.5241, 0.4502, -0.723, 0.5871, 0.00166, -0.8095, 0.524, -0.451, -0.7226, 0.5488, 0.3554, -0.7566, 9.877e-06, 0.005696, -1.0, 2.056e-06, 0.2689, -0.9632, -1.876e-05, 0.447, -0.8945, 9.877e-06, 0.005696, -1.0, 3.075e-05, -0.4495, -0.8933, 2.056e-06, 0.2689, -0.9632, 9.494e-06, -0.4496, -0.8932, 3.246e-06, -0.4547, -0.8906, -1.524e-06, -0.4547, -0.8907, 6.985e-06, -0.7071, -0.7071, 4.785e-06, -0.7072, -0.7071, 1.039e-05, -0.7071, -0.7071, 6.047e-06, -0.7071, -0.7071, -1.174e-06, -0.7071, -0.7071, -2.881e-06, -0.7071, -0.7071, 0.002996, -1.0, -0.006638, -0.2819, -0.9076, -0.3111, -0.104, -0.9056, -0.4112, 0.002983, -1.0, -0.006575, -0.3768, -0.8887, -0.2614, -0.3311, -0.8887, -0.3173, 0.00297, -1.0, -0.00652, -0.318, -0.9057, 0.2804, -0.3731, -0.927, 0.03879, 0.003007, -1.0, -0.006594, -0.2613, -0.8887, 0.3768, -0.3173, -0.8887, 0.331, 0.002967, -1.0, -0.006505, 0.2859, -0.9092, 0.3027, 0.1091, -0.9075, 0.4057, 0.00302, -1.0, -0.00653, 0.3768, -0.8887, 0.2613, 0.331, -0.8887, 0.3173, -1.377e-06, -0.8931, -0.4499, -0.104, -0.9056, -0.4112, -0.2819, -0.9076, -0.3111])] * 3)])
me_scene_001 = bpy.data.meshes.new('Scene.001')
me_scene_001.from_pydata([(49.56, 8.89, -45.42), (48.24, 10.89, -44.89), (46.16, 12.34, -44.36), (46.07, 12.37, 44.41), (47.92, 10.97, 45.25), (47.98, 8.5, -47.98), (47.09, 10.44, -47.09), (47.13, 10.47, 47.13), (44.7, 12.29, -46.03), (44.84, 12.06, 46.37), (45.03, 10.89, -48.17), (45.19, 10.48, 48.55), (45.58, 8.846, 49.51), (-44.16, 12.4, -46.17), (-45.58, 8.846, 49.51), (-45.03, 10.89, -48.17), (-44.25, 12.33, 46.28), (-45.03, 10.89, 48.17), (-47.3, 8.845, -48.3), (-47.21, 10.88, -46.37), (-45.75, 12.3, -44.98), (-46.21, 11.52, 46.44), (-47.74, 9.388, 47.45), (-45.96, 12.34, 44.61), (-48.37, 10.89, -44.61), (-49.56, 8.89, 45.42), (-48.22, 10.97, 44.74), (-49.67, 4.0, -45.65), (-49.51, 8.846, -45.58), (-45.65, 4.0, 49.67), (47.35, 8.845, 48.36), (47.98, 4.0, 47.98), (49.13, 8.846, 46.17), (47.98, 4.0, -47.98), (45.58, 8.846, -49.51), (-44.96, 8.847, -49.82), (49.51, 3.654, 45.58), (49.74, 4.0, -45.52), (48.7, 2.166, -44.98), (46.47, 0.4749, -44.81), (46.27, 0.2237, 44.44), (47.86, 1.612, 45.49), (47.37, 2.495, -47.37), (47.3, 2.651, 47.6), (44.7, 0.1424, -45.86), (44.7, 0.1424, 45.86), (45.25, 1.529, 47.92), (45.48, 3.245, -49.27), (44.87, 1.2, -47.79), (45.58, 3.654, 49.51), (-45.0, 4.0, -50.0), (-45.0, 1.88, -48.43), (-44.44, 0.2237, 46.27), (-45.17, 2.061, 48.5), (-47.3, 3.655, -48.3), (-45.0, 0.07443, -45.34), (-46.98, 1.18, -45.78), (-47.12, 2.237, 47.28), (-47.98, 4.0, 47.98), (-45.96, 0.1603, 44.61), (-48.05, 1.551, 45.07), (-49.05, 2.646, -45.2), (-49.56, 3.61, 45.42)], [], [(3, 1, 2), (3, 4, 1), (4, 0, 1), (4, 32, 0), (5, 6, 0), (6, 1, 0), (6, 2, 1), (6, 8, 2), (9, 4, 3), (7, 32, 4), (9, 7, 4), (7, 30, 32), (34, 6, 5), (34, 10, 6), (10, 8, 6), (9, 11, 7), (11, 30, 7), (11, 12, 30), (35, 10, 34), (35, 15, 10), (15, 8, 10), (15, 13, 8), (16, 17, 9), (17, 11, 9), (17, 12, 11), (17, 14, 12), (18, 15, 35), (15, 20, 13), (18, 19, 15), (19, 20, 15), (23, 21, 16), (21, 17, 16), (21, 22, 17), (22, 14, 17), (28, 19, 18), (23, 26, 21), (26, 22, 21), (28, 24, 19), (24, 20, 19), (26, 25, 22), (25, 24, 28), (25, 26, 24), (26, 20, 24), (26, 23, 20), (16, 20, 23), (16, 13, 20), (16, 8, 13), (16, 2, 8), (16, 3, 2), (16, 9, 3), (27, 25, 28), (27, 62, 25), (62, 22, 25), (62, 58, 22), (58, 14, 22), (58, 29, 14), (29, 12, 14), (29, 49, 12), (49, 30, 12), (49, 31, 30), (31, 32, 30), (31, 36, 32), (36, 0, 32), (36, 37, 0), (37, 5, 0), (37, 33, 5), (33, 34, 5), (33, 47, 34), (47, 35, 34), (47, 50, 35), (50, 18, 35), (50, 54, 18), (54, 28, 18), (54, 27, 28), (40, 38, 41), (40, 39, 38), (41, 38, 36), (36, 38, 37), (33, 38, 42), (33, 37, 38), (42, 38, 39), (41, 36, 43), (43, 36, 31), (45, 41, 46), (45, 40, 41), (46, 41, 43), (47, 33, 42), (47, 39, 48), (47, 42, 39), (48, 39, 44), (46, 43, 49), (49, 43, 31), (50, 47, 51), (51, 47, 48), (51, 44, 55), (51, 48, 44), (52, 46, 53), (52, 45, 46), (53, 46, 49), (53, 49, 29), (54, 50, 51), (54, 51, 56), (56, 51, 55), (52, 53, 57), (57, 29, 58), (57, 53, 29), (59, 57, 60), (59, 52, 57), (27, 54, 61), (61, 54, 56), (60, 57, 62), (62, 57, 58), (62, 27, 61), (62, 61, 60), (60, 61, 56), (60, 56, 59), (59, 56, 55), (45, 39, 40), (45, 44, 39), (45, 55, 44), (45, 59, 55), (45, 52, 59)])
me_scene_001.polygons.foreach_set('use_smooth', [True] * 122)
_k = set([(0, 1), (0, 5), (0, 6), (0, 32), (0, 37), (1, 2), (1, 4), (1, 6), (2, 3), (2, 8), (3, 4), (3, 9), (4, 7), (4, 9), (4, 32), (5, 6), (5, 33), (5, 34), (6, 8), (6, 10), (6, 34), (7, 9), (7, 11), (7, 30), (7, 32), (8, 10), (8, 13), (9, 11), (9, 16), (9, 17), (10, 15), (10, 34), (11, 12), (11, 17), (12, 14), (12, 30), (12, 49), (13, 15), (13, 20), (14, 17), (14, 22), (14, 29), (15, 18), (15, 19), (15, 20), (15, 35), (16, 17), (16, 21), (16, 23), (17, 21), (17, 22), (18, 19), (18, 28), (18, 35), (18, 50), (18, 54), (19, 20), (19, 24), (19, 28), (20, 23), (20, 24), (21, 22), (21, 23), (21, 26), (22, 25), (22, 26), (22, 58), (23, 26), (24, 26), (24, 28), (25, 26), (25, 28), (25, 62), (27, 28), (27, 54), (27, 61), (27, 62), (29, 49), (29, 53), (29, 58), (30, 31), (30, 32), (30, 49), (31, 32), (31, 36), (31, 43), (31, 49), (32, 36), (33, 37), (33, 42), (33, 47), (34, 35), (34, 47), (35, 47), (35, 50), (36, 37), (36, 38), (36, 41), (36, 43), (37, 38), (38, 39), (38, 40), (38, 41), (38, 42), (39, 40), (39, 42), (39, 44), (39, 48), (40, 41), (40, 45), (41, 43), (41, 46), (42, 47), (43, 46), (43, 49), (44, 48), (44, 55), (45, 46), (45, 52), (46, 49), (46, 53), (47, 48), (47, 50), (47, 51), (48, 51), (49, 53), (50, 51), (50, 54), (51, 54), (51, 55), (51, 56), (52, 53), (52, 57), (52, 59), (53, 57), (54, 56), (54, 61), (55, 56), (55, 59), (56, 59), (56, 60), (56, 61), (57, 58), (57, 59), (57, 60), (57, 62), (58, 62), (59, 60), (60, 61), (60, 62), (61, 62)])
me_scene_001.attributes.new('sharp_edge', 'BOOLEAN', 'EDGE').data.foreach_set('value', [ (min(e.vertices), max(e.vertices)) in _k for e in me_scene_001.edges])
_uv = me_scene_001.uv_layers.new(name='UVSet0')
_uv.uv.foreach_set('vector', [-0.4703, 0.4429, -0.4796, -0.4451, -0.4703, -0.4429, -0.4703, 0.4429, -0.4796, 0.4451, -0.4796, -0.4451, -0.4471, 0.1048, 0.4487, 0.09542, 0.4471, 0.1048, -0.4471, 0.1048, -0.4487, 0.09542, 0.4487, 0.09542, 0.4747, 0.085, 0.4712, 0.09535, 0.4602, 0.09535, 0.4712, 0.09535, 0.4566, 0.1047, 0.4602, 0.09535, -0.4695, -0.4615, -0.468, -0.4474, -0.4761, -0.4523, -0.4695, -0.4615, -0.4623, -0.4554, -0.468, -0.4474, -0.4623, 0.4554, -0.4761, 0.4523, -0.468, 0.4474, -0.4668, 0.1047, -0.4602, 0.09535, -0.4566, 0.1047, -0.4615, 0.4695, -0.4757, 0.4668, -0.4695, 0.4615, -0.4668, 0.4757, -0.4712, 0.4809, -0.4809, 0.4712, -0.4629, 0.085, -0.4712, 0.09535, -0.4747, 0.085, -0.4602, 0.09535, -0.4566, 0.1047, -0.4668, 0.1047, -0.4523, -0.4761, -0.4554, -0.4623, -0.4615, -0.4695, -0.4523, 0.4761, -0.4566, 0.4831, -0.4668, 0.4757, 0.4566, 0.1047, 0.4712, 0.09535, 0.4668, 0.1047, 0.4566, 0.1047, 0.4602, 0.09535, 0.4712, 0.09535, 0.4487, 0.09542, -0.4471, 0.1048, -0.4487, 0.09542, 0.4487, 0.09542, 0.4471, 0.1048, -0.4471, 0.1048, 0.4451, -0.4796, -0.4429, -0.4703, -0.4451, -0.4796, 0.4451, -0.4796, 0.4429, -0.4703, -0.4429, -0.4703, 0.4429, 0.4703, 0.4451, 0.4796, -0.4451, 0.4796, -0.4451, 0.113, 0.4471, 0.1048, 0.4451, 0.113, -0.4471, 0.1048, 0.4487, 0.09542, 0.4471, 0.1048, -0.4471, 0.1048, -0.4487, 0.09542, 0.4487, 0.09542, 0.4602, 0.09535, 0.4471, 0.1048, 0.4487, 0.09542, 0.4523, -0.4761, 0.4474, -0.468, 0.4429, -0.4703, 0.4712, 0.09535, 0.4668, 0.1047, 0.4566, 0.1047, 0.4615, -0.4695, 0.4474, -0.468, 0.4523, -0.4761, 0.4486, 0.4544, 0.4554, 0.4623, 0.4474, 0.468, 0.4554, 0.4623, 0.4523, 0.4761, 0.4474, 0.468, 0.4615, 0.4695, 0.4668, 0.4757, 0.4566, 0.4831, -0.4668, 0.1047, -0.4602, 0.09535, -0.4566, 0.1047, -0.4602, 0.09535, -0.4668, 0.1047, -0.4712, 0.09535, 0.468, 0.4474, 0.4761, 0.4523, 0.4695, 0.4615, 0.4761, 0.4523, 0.4757, 0.4668, 0.4695, 0.4615, -0.4487, 0.09542, -0.4471, 0.1048, -0.4566, 0.1047, 0.4796, -0.4451, 0.468, -0.4474, 0.4761, -0.4523, 0.4471, 0.1048, 0.4602, 0.09535, 0.4566, 0.1047, 0.4487, 0.09542, -0.4471, 0.1048, -0.4487, 0.09542, 0.4487, 0.09542, 0.4471, 0.1048, -0.4471, 0.1048, 0.4796, 0.4451, 0.4703, -0.4429, 0.4796, -0.4451, 0.4796, 0.4451, 0.4703, 0.4429, 0.4703, -0.4429, 0.4404, 0.46, 0.46, -0.4404, 0.46, 0.4404, 0.4404, 0.46, 0.442, -0.4592, 0.4486, -0.4544, 0.4404, 0.46, -0.4404, -0.46, 0.4404, -0.46, 0.4404, 0.46, -0.4544, -0.4486, -0.4486, -0.4544, 0.4404, 0.46, -0.46, 0.4404, -0.46, -0.4404, 0.4404, 0.46, -0.4486, 0.4544, -0.4544, 0.4486, -0.45, 0.04, 0.45, 0.085, -0.45, 0.085, -0.45, 0.04, 0.45, 0.04, 0.45, 0.085, 0.4629, 0.04, 0.4747, 0.085, 0.4629, 0.085, 0.4629, 0.04, 0.4747, 0.04, 0.4747, 0.085, -0.4747, 0.04, -0.4629, 0.085, -0.4747, 0.085, -0.4747, 0.04, -0.4629, 0.04, -0.4629, 0.085, -0.45, 0.04, 0.45, 0.085, -0.45, 0.085, -0.45, 0.04, 0.45, 0.04, 0.45, 0.085, 0.4629, 0.04, 0.4747, 0.085, 0.4629, 0.085, 0.4629, 0.04, 0.4747, 0.04, 0.4747, 0.085, -0.4849, 0.04, -0.4747, 0.085, -0.4849, 0.085, -0.4747, 0.04, -0.4629, 0.04, -0.4629, 0.085, -0.45, 0.04, 0.45, 0.085, -0.45, 0.085, -0.45, 0.04, 0.45, 0.04, 0.45, 0.085, 0.4629, 0.04, 0.4747, 0.085, 0.4629, 0.085, 0.4629, 0.04, 0.4747, 0.04, 0.4747, 0.085, -0.4747, 0.04, -0.4629, 0.085, -0.4747, 0.085, -0.4747, 0.04, -0.4629, 0.04, -0.4629, 0.085, -0.45, 0.04, 0.45, 0.085, -0.45, 0.085, -0.45, 0.04, 0.45, 0.04, 0.45, 0.085, 0.45, 0.04, 0.4629, 0.085, 0.45, 0.085, 0.45, 0.04, 0.4629, 0.04, 0.4629, 0.085, -0.4747, 0.04, -0.4629, 0.085, -0.4747, 0.085, -0.4747, 0.04, -0.4629, 0.04, -0.4629, 0.085, 0.4703, -0.4429, 0.4796, 0.4451, 0.4796, -0.4451, 0.4703, -0.4429, 0.4703, 0.4429, 0.4796, 0.4451, -0.4471, 0.02015, 0.4487, 0.02958, -0.4487, 0.02958, -0.4487, 0.02958, 0.4487, 0.02958, 0.45, 0.04, 0.4747, 0.04, 0.4602, 0.02965, 0.4712, 0.02965, 0.4747, 0.04, 0.4629, 0.04, 0.4602, 0.02965, 0.4757, 0.4668, 0.4831, 0.4566, 0.4761, 0.4523, -0.4668, 0.02025, -0.4602, 0.02965, -0.4712, 0.02965, -0.4712, 0.02965, -0.4629, 0.04, -0.4747, 0.04, 0.4554, -0.4623, 0.4695, -0.4615, 0.4615, -0.4695, 0.4554, -0.4623, 0.4623, -0.4554, 0.4695, -0.4615, 0.4615, -0.4695, 0.4757, -0.4668, 0.4668, -0.4757, -0.4629, 0.04, -0.4747, 0.04, -0.4712, 0.02965, 0.4566, 0.4831, 0.4615, 0.4695, 0.4523, 0.4761, 0.4566, 0.4831, 0.4668, 0.4757, 0.4615, 0.4695, 0.4523, 0.4761, 0.4615, 0.4695, 0.4554, 0.4623, 0.4566, 0.02025, 0.4712, 0.02965, 0.4602, 0.02965, 0.4602, 0.02965, 0.4712, 0.02965, 0.4747, 0.04, 0.45, 0.04, -0.4487, 0.02958, 0.4487, 0.02958, -0.4471, 0.4878, 0.4471, 0.4878, 0.4451, 0.4796, -0.4451, 0.4796, 0.4429, 0.4703, -0.4429, 0.4703, -0.4451, 0.4796, 0.4451, 0.4796, 0.4429, 0.4703, -0.4429, -0.4703, 0.4451, -0.4796, -0.4451, -0.4796, -0.4429, -0.4703, 0.4429, -0.4703, 0.4451, -0.4796, -0.4471, 0.02015, 0.4471, 0.02015, 0.4487, 0.02958, -0.4487, 0.02958, 0.45, 0.04, -0.45, 0.04, 0.4629, 0.04, 0.45, 0.04, 0.4487, 0.02958, 0.4712, 0.02965, 0.4566, 0.02025, 0.4668, 0.02025, -0.4615, 0.4695, -0.4523, 0.4761, -0.4474, 0.468, -0.4554, -0.4623, -0.4523, -0.4761, -0.4615, -0.4695, -0.4712, 0.02965, -0.4629, 0.04, -0.4747, 0.04, -0.4712, 0.02965, -0.4602, 0.02965, -0.4629, 0.04, -0.4623, -0.4554, -0.4615, -0.4695, -0.4695, -0.4615, -0.4623, -0.4554, -0.4554, -0.4623, -0.4615, -0.4695, -0.4629, 0.04, -0.4712, 0.02965, -0.4602, 0.02965, -0.4602, 0.02965, -0.4712, 0.02965, -0.4668, 0.02025, 0.4566, 0.02025, 0.4712, 0.02965, 0.4602, 0.02965, 0.4602, 0.02965, 0.4712, 0.02965, 0.4747, 0.04, 0.45, 0.04, -0.45, 0.04, -0.4487, 0.02958, 0.4487, 0.02958, -0.4471, 0.02015, 0.4471, 0.02015, -0.4878, -0.4471, -0.4878, 0.4471, -0.4796, 0.4451, -0.4796, -0.4451, -0.4703, 0.4429, -0.4703, -0.4429, -0.4703, -0.4429, -0.4703, 0.4429, -0.46, 0.4404, 0.4404, -0.46, 0.46, 0.4404, 0.46, -0.4404, 0.4404, -0.46, 0.4544, 0.4486, 0.4592, 0.442, 0.4404, -0.46, -0.4404, 0.46, 0.4404, 0.46, 0.4404, -0.46, -0.46, -0.4404, -0.46, 0.4404, 0.4404, -0.46, -0.442, -0.4592, -0.4486, -0.4544])
_ca = me_scene_001.color_attributes.new('VertexColors', 'BYTE_COLOR', 'CORNER')
_ca.data.foreach_set('color', [1.0, 1.0, 1.0, 1.0, 1.0, 1.0, 1.0, 1.0, 1.0, 1.0, 1.0, 1.0, 1.0, 1.0, 1.0, 1.0, 1.0, 1.0, 1.0, 1.0, 1.0, 1.0, 1.0, 1.0, 1.0, 1.0, 1.0, 1.0, 1.0, 1.0, 1.0, 1.0, 1.0, 1.0, 1.0, 1.0, 1.0, 1.0, 1.0, 1.0, 1.0, 1.0, 1.0, 1.0, 1.0, 1.0, 1.0, 1.0, 1.0, 1.0, 1.0, 1.0, 1.0, 1.0, 1.0, 1.0, 1.0, 1.0, 1.0, 1.0, 1.0, 1.0, 1.0, 1.0, 1.0, 1.0, 1.0, 1.0, 1.0, 1.0, 1.0, 1.0, 1.0, 1.0, 1.0, 1.0, 1.0, 1.0, 1.0, 1.0, 1.0, 1.0, 1.0, 1.0, 1.0, 1.0, 1.0, 1.0, 1.0, 1.0, 1.0, 1.0, 1.0, 1.0, 1.0, 1.0, 1.0, 1.0, 1.0, 1.0, 1.0, 1.0, 1.0, 1.0, 1.0, 1.0, 1.0, 1.0, 1.0, 1.0, 1.0, 1.0, 1.0, 1.0, 1.0, 1.0, 1.0, 1.0, 1.0, 1.0, 1.0, 1.0, 1.0, 1.0, 1.0, 1.0, 1.0, 1.0, 1.0, 1.0, 1.0, 1.0, 1.0, 1.0, 1.0, 1.0, 1.0, 1.0, 1.0, 1.0, 1.0, 1.0, 1.0, 1.0, 1.0, 1.0, 1.0, 1.0, 1.0, 1.0, 1.0, 1.0, 1.0, 1.0, 1.0, 1.0, 1.0, 1.0, 1.0, 1.0, 1.0, 1.0, 1.0, 1.0, 1.0, 1.0, 1.0, 1.0, 1.0, 1.0, 1.0, 1.0, 1.0, 1.0, 1.0, 1.0, 1.0, 1.0, 1.0, 1.0, 1.0, 1.0, 1.0, 1.0, 1.0, 1.0, 1.0, 1.0, 1.0, 1.0, 1.0, 1.0, 1.0, 1.0, 1.0, 1.0, 1.0, 1.0, 1.0, 1.0, 1.0, 1.0, 1.0, 1.0, 1.0, 1.0, 1.0, 1.0, 1.0, 1.0, 1.0, 1.0, 1.0, 1.0, 1.0, 1.0, 1.0, 1.0, 1.0, 1.0, 1.0, 1.0, 1.0, 1.0, 1.0, 1.0, 1.0, 1.0, 1.0, 1.0, 1.0, 1.0, 1.0, 1.0, 1.0, 1.0, 1.0, 1.0, 1.0, 1.0, 1.0, 1.0, 1.0, 1.0, 1.0, 1.0, 1.0, 1.0, 1.0, 1.0, 1.0, 1.0, 1.0, 1.0, 1.0, 1.0, 1.0, 1.0, 1.0, 1.0, 1.0, 1.0, 1.0, 1.0, 1.0, 1.0, 1.0, 1.0, 1.0, 1.0, 1.0, 1.0, 1.0, 1.0, 1.0, 1.0, 1.0, 1.0, 1.0, 1.0, 1.0, 1.0, 1.0, 1.0, 1.0, 1.0, 1.0, 1.0, 1.0, 1.0, 1.0, 1.0, 1.0, 1.0, 1.0, 1.0, 1.0, 1.0, 1.0, 1.0, 1.0, 1.0, 1.0, 1.0, 1.0, 1.0, 1.0, 1.0, 1.0, 1.0, 1.0, 1.0, 1.0, 1.0, 1.0, 1.0, 1.0, 1.0, 1.0, 1.0, 1.0, 1.0, 1.0, 1.0, 1.0, 1.0, 1.0, 1.0, 1.0, 1.0, 1.0, 1.0, 1.0, 1.0, 1.0, 1.0, 1.0, 1.0, 1.0, 1.0, 1.0, 1.0, 1.0, 1.0, 1.0, 1.0, 1.0, 1.0, 1.0, 1.0, 1.0, 1.0, 1.0, 1.0, 1.0, 1.0, 1.0, 1.0, 1.0, 1.0, 1.0, 1.0, 1.0, 1.0, 1.0, 1.0, 1.0, 1.0, 1.0, 1.0, 1.0, 1.0, 1.0, 1.0, 1.0, 1.0, 1.0, 1.0, 1.0, 1.0, 1.0, 1.0, 1.0, 1.0, 1.0, 1.0, 1.0, 1.0, 1.0, 1.0, 1.0, 1.0, 1.0, 1.0, 1.0, 1.0, 1.0, 1.0, 1.0, 1.0, 1.0, 1.0, 1.0, 1.0, 1.0, 1.0, 1.0, 1.0, 1.0, 1.0, 1.0, 1.0, 1.0, 1.0, 1.0, 1.0, 1.0, 1.0, 1.0, 1.0, 1.0, 1.0, 1.0, 1.0, 1.0, 1.0, 1.0, 1.0, 1.0, 1.0, 1.0, 1.0, 1.0, 1.0, 1.0, 1.0, 1.0, 1.0, 1.0, 1.0, 1.0, 1.0, 1.0, 1.0, 1.0, 1.0, 1.0, 1.0, 1.0, 1.0, 1.0, 1.0, 1.0, 1.0, 1.0, 1.0, 1.0, 1.0, 1.0, 1.0, 1.0, 1.0, 1.0, 1.0, 1.0, 1.0, 1.0, 1.0, 1.0, 1.0, 1.0, 1.0, 1.0, 1.0, 1.0, 1.0, 1.0, 1.0, 1.0, 1.0, 1.0, 1.0, 1.0, 1.0, 1.0, 1.0, 1.0, 1.0, 1.0, 1.0, 1.0, 1.0, 1.0, 1.0, 1.0, 1.0, 1.0, 1.0, 1.0, 1.0, 1.0, 1.0, 1.0, 1.0, 1.0, 1.0, 1.0, 1.0, 1.0, 1.0, 1.0, 1.0, 1.0, 1.0, 1.0, 1.0, 1.0, 1.0, 1.0, 1.0, 1.0, 1.0, 1.0, 1.0, 1.0, 1.0, 1.0, 1.0, 1.0, 1.0, 1.0, 1.0, 1.0, 1.0, 1.0, 1.0, 1.0, 1.0, 1.0, 1.0, 1.0, 1.0, 1.0, 1.0, 1.0, 1.0, 1.0, 1.0, 1.0, 1.0, 1.0, 1.0, 1.0, 1.0, 1.0, 1.0, 1.0, 1.0, 1.0, 1.0, 1.0, 1.0, 1.0, 1.0, 1.0, 1.0, 1.0, 1.0, 1.0, 1.0, 1.0, 1.0, 1.0, 1.0, 1.0, 1.0, 1.0, 1.0, 1.0, 1.0, 1.0, 1.0, 1.0, 1.0, 1.0, 1.0, 1.0, 1.0, 1.0, 1.0, 1.0, 1.0, 1.0, 1.0, 1.0, 1.0, 1.0, 1.0, 1.0, 1.0, 1.0, 1.0, 1.0, 1.0, 1.0, 1.0, 1.0, 1.0, 1.0, 1.0, 1.0, 1.0, 1.0, 1.0, 1.0, 1.0, 1.0, 1.0, 1.0, 1.0, 1.0, 1.0, 1.0, 1.0, 1.0, 1.0, 1.0, 1.0, 1.0, 1.0, 1.0, 1.0, 1.0, 1.0, 1.0, 1.0, 1.0, 1.0, 1.0, 1.0, 1.0, 1.0, 1.0, 1.0, 1.0, 1.0, 1.0, 1.0, 1.0, 1.0, 1.0, 1.0, 1.0, 1.0, 1.0, 1.0, 1.0, 1.0, 1.0, 1.0, 1.0, 1.0, 1.0, 1.0, 1.0, 1.0, 1.0, 1.0, 1.0, 1.0, 1.0, 1.0, 1.0, 1.0, 1.0, 1.0, 1.0, 1.0, 1.0, 1.0, 1.0, 1.0, 1.0, 1.0, 1.0, 1.0, 1.0, 1.0, 1.0, 1.0, 1.0, 1.0, 1.0, 1.0, 1.0, 1.0, 1.0, 1.0, 1.0, 1.0, 1.0, 1.0, 1.0, 1.0, 1.0, 1.0, 1.0, 1.0, 1.0, 1.0, 1.0, 1.0, 1.0, 1.0, 1.0, 1.0, 1.0, 1.0, 1.0, 1.0, 1.0, 1.0, 1.0, 1.0, 1.0, 1.0, 1.0, 1.0, 1.0, 1.0, 1.0, 1.0, 1.0, 1.0, 1.0, 1.0, 1.0, 1.0, 1.0, 1.0, 1.0, 1.0, 1.0, 1.0, 1.0, 1.0, 1.0, 1.0, 1.0, 1.0, 1.0, 1.0, 1.0, 1.0, 1.0, 1.0, 1.0, 1.0, 1.0, 1.0, 1.0, 1.0, 1.0, 1.0, 1.0, 1.0, 1.0, 1.0, 1.0, 1.0, 1.0, 1.0, 1.0, 1.0, 1.0, 1.0, 1.0, 1.0, 1.0, 1.0, 1.0, 1.0, 1.0, 1.0, 1.0, 1.0, 1.0, 1.0, 1.0, 1.0, 1.0, 1.0, 1.0, 1.0, 1.0, 1.0, 1.0, 1.0, 1.0, 1.0, 1.0, 1.0, 1.0, 1.0, 1.0, 1.0, 1.0, 1.0, 1.0, 1.0, 1.0, 1.0, 1.0, 1.0, 1.0, 1.0, 1.0, 1.0, 1.0, 1.0, 1.0, 1.0, 1.0, 1.0, 1.0, 1.0, 1.0, 1.0, 1.0, 1.0, 1.0, 1.0, 1.0, 1.0, 1.0, 1.0, 1.0, 1.0, 1.0, 1.0, 1.0, 1.0, 1.0, 1.0, 1.0, 1.0, 1.0, 1.0, 1.0, 1.0, 1.0, 1.0, 1.0, 1.0, 1.0, 1.0, 1.0, 1.0, 1.0, 1.0, 1.0, 1.0, 1.0, 1.0, 1.0, 1.0, 1.0, 1.0, 1.0, 1.0, 1.0, 1.0, 1.0, 1.0, 1.0, 1.0, 1.0, 1.0, 1.0, 1.0, 1.0, 1.0, 1.0, 1.0, 1.0, 1.0, 1.0, 1.0, 1.0, 1.0, 1.0, 1.0, 1.0, 1.0, 1.0, 1.0, 1.0, 1.0, 1.0, 1.0, 1.0, 1.0, 1.0, 1.0, 1.0, 1.0, 1.0, 1.0, 1.0, 1.0, 1.0, 1.0, 1.0, 1.0, 1.0, 1.0, 1.0, 1.0, 1.0, 1.0, 1.0, 1.0, 1.0, 1.0, 1.0, 1.0, 1.0, 1.0, 1.0, 1.0, 1.0, 1.0, 1.0, 1.0, 1.0, 1.0, 1.0, 1.0, 1.0, 1.0, 1.0, 1.0, 1.0, 1.0, 1.0, 1.0, 1.0, 1.0, 1.0, 1.0, 1.0, 1.0, 1.0, 1.0, 1.0, 1.0, 1.0, 1.0, 1.0, 1.0, 1.0, 1.0, 1.0, 1.0, 1.0, 1.0, 1.0, 1.0, 1.0, 1.0, 1.0, 1.0, 1.0, 1.0, 1.0, 1.0, 1.0, 1.0, 1.0, 1.0, 1.0, 1.0, 1.0, 1.0, 1.0, 1.0, 1.0, 1.0, 1.0, 1.0, 1.0, 1.0, 1.0, 1.0, 1.0, 1.0, 1.0, 1.0, 1.0, 1.0, 1.0, 1.0, 1.0, 1.0, 1.0, 1.0, 1.0, 1.0, 1.0, 1.0, 1.0, 1.0, 1.0, 1.0, 1.0, 1.0, 1.0, 1.0, 1.0, 1.0, 1.0, 1.0, 1.0, 1.0, 1.0, 1.0, 1.0, 1.0, 1.0, 1.0, 1.0, 1.0, 1.0, 1.0, 1.0, 1.0, 1.0, 1.0, 1.0, 1.0, 1.0, 1.0, 1.0, 1.0, 1.0, 1.0, 1.0, 1.0, 1.0, 1.0, 1.0, 1.0, 1.0, 1.0, 1.0, 1.0, 1.0, 1.0, 1.0, 1.0, 1.0, 1.0, 1.0, 1.0, 1.0, 1.0, 1.0, 1.0, 1.0, 1.0, 1.0, 1.0, 1.0, 1.0, 1.0, 1.0, 1.0, 1.0, 1.0, 1.0, 1.0, 1.0, 1.0, 1.0, 1.0, 1.0, 1.0, 1.0, 1.0, 1.0, 1.0, 1.0, 1.0, 1.0, 1.0, 1.0, 1.0, 1.0, 1.0, 1.0, 1.0, 1.0, 1.0, 1.0, 1.0, 1.0, 1.0, 1.0, 1.0, 1.0, 1.0, 1.0, 1.0, 1.0, 1.0, 1.0, 1.0, 1.0, 1.0, 1.0, 1.0, 1.0, 1.0, 1.0, 1.0, 1.0, 1.0, 1.0, 1.0, 1.0, 1.0, 1.0, 1.0, 1.0, 1.0, 1.0, 1.0, 1.0, 1.0, 1.0, 1.0, 1.0, 1.0, 1.0, 1.0, 1.0, 1.0, 1.0, 1.0, 1.0, 1.0, 1.0, 1.0, 1.0, 1.0, 1.0, 1.0, 1.0, 1.0, 1.0, 1.0, 1.0, 1.0, 1.0, 1.0, 1.0, 1.0, 1.0, 1.0, 1.0, 1.0, 1.0, 1.0, 1.0, 1.0, 1.0, 1.0, 1.0, 1.0, 1.0, 1.0, 1.0, 1.0, 1.0, 1.0, 1.0, 1.0, 1.0, 1.0, 1.0, 1.0, 1.0, 1.0, 1.0, 1.0, 1.0, 1.0, 1.0, 1.0, 1.0, 1.0, 1.0, 1.0, 1.0, 1.0, 1.0, 1.0, 1.0, 1.0, 1.0, 1.0, 1.0, 1.0, 1.0, 1.0, 1.0, 1.0, 1.0, 1.0, 1.0, 1.0, 1.0, 1.0, 1.0, 1.0, 1.0, 1.0, 1.0, 1.0, 1.0, 1.0, 1.0, 1.0, 1.0, 1.0, 1.0, 1.0, 1.0, 1.0, 1.0, 1.0, 1.0, 1.0, 1.0, 1.0, 1.0, 1.0, 1.0, 1.0, 1.0, 1.0, 1.0, 1.0, 1.0, 1.0, 1.0, 1.0, 1.0, 1.0, 1.0, 1.0, 1.0, 1.0, 1.0, 1.0, 1.0, 1.0, 1.0, 1.0, 1.0, 1.0, 1.0, 1.0, 1.0, 1.0, 1.0, 1.0, 1.0, 1.0, 1.0, 1.0, 1.0, 1.0, 1.0, 1.0, 1.0, 1.0, 1.0, 1.0, 1.0, 1.0, 1.0, 1.0, 1.0, 1.0, 1.0, 1.0, 1.0, 1.0, 1.0, 1.0, 1.0, 1.0, 1.0, 1.0, 1.0, 1.0, 1.0, 1.0, 1.0, 1.0, 1.0, 1.0, 1.0, 1.0, 1.0, 1.0, 1.0, 1.0, 1.0, 1.0, 1.0, 1.0, 1.0, 1.0, 1.0, 1.0, 1.0, 1.0, 1.0, 1.0, 1.0, 1.0, 1.0, 1.0, 1.0, 1.0, 1.0, 1.0, 1.0, 1.0, 1.0, 1.0, 1.0, 1.0, 1.0, 1.0, 1.0, 1.0, 1.0, 1.0, 1.0, 1.0, 1.0, 1.0, 1.0, 1.0, 1.0, 1.0, 1.0, 1.0, 1.0, 1.0, 1.0, 1.0, 1.0, 1.0, 1.0, 1.0, 1.0, 1.0, 1.0, 1.0, 1.0, 1.0, 1.0, 1.0, 1.0, 1.0, 1.0, 1.0, 1.0, 1.0, 1.0, 1.0, 1.0, 1.0, 1.0, 1.0, 1.0, 1.0, 1.0, 1.0, 1.0, 1.0, 1.0, 1.0, 1.0, 1.0, 1.0, 1.0, 1.0, 1.0, 1.0, 1.0, 1.0, 1.0, 1.0, 1.0, 1.0, 1.0, 1.0, 1.0, 1.0, 1.0, 1.0, 1.0, 1.0, 1.0, 1.0, 1.0, 1.0, 1.0, 1.0, 1.0, 1.0, 1.0, 1.0, 1.0, 1.0, 1.0, 1.0, 1.0, 1.0, 1.0, 1.0, 1.0, 1.0, 1.0, 1.0, 1.0, 1.0, 1.0, 1.0, 1.0, 1.0, 1.0, 1.0, 1.0, 1.0, 1.0, 1.0, 1.0, 1.0, 1.0, 1.0, 1.0, 1.0, 1.0, 1.0, 1.0, 1.0, 1.0, 1.0])
me_scene_001.materials.append(mat_grass)
me_scene_001.update()
me_scene_001.normals_split_custom_set([tuple(v) for v in zip(*[iter([0.5865, 0.81, -4.75e-08, 0.5865, 0.81, 3.662e-07, 0.5865, 0.81, 6.577e-07, 0.5865, 0.81, -4.75e-08, 0.5865, 0.81, 3.258e-06, 0.5865, 0.81, 3.662e-07, 0.8092, 0.5875, 9.76e-07, 0.8092, 0.5876, 3.729e-06, 0.8092, 0.5875, 4.483e-06, 0.8092, 0.5875, 9.76e-07, 0.8092, 0.5875, 9.11e-06, 0.8092, 0.5876, 3.729e-06, 0.7218, 0.4528, -0.5235, 0.7218, 0.4528, -0.5235, 0.7218, 0.4528, -0.5235, 0.6553, 0.5872, -0.4752, 0.6553, 0.5872, -0.4752, 0.6553, 0.5872, -0.4752, 0.4752, 0.8095, -0.3447, 0.4752, 0.8096, -0.3447, 0.4752, 0.8095, -0.3447, 0.4752, 0.8095, -0.3447, 0.4752, 0.8096, -0.3447, 0.4752, 0.8096, -0.3447, 0.4752, 0.8096, 0.3447, 0.4752, 0.8096, 0.3447, 0.4752, 0.8096, 0.3447, 0.6553, 0.5872, 0.4752, 0.6553, 0.5872, 0.4752, 0.6553, 0.5872, 0.4752, 0.5, 0.7071, 0.5, 0.5, 0.7071, 0.5, 0.5, 0.7071, 0.5, 0.5724, 0.5871, 0.5724, 0.5724, 0.5872, 0.5724, 0.5724, 0.5871, 0.5724, 0.5235, 0.4528, -0.7218, 0.5235, 0.4528, -0.7218, 0.5235, 0.4528, -0.7218, 0.4752, 0.5872, -0.6553, 0.4752, 0.5872, -0.6553, 0.4752, 0.5872, -0.6553, 0.3447, 0.8096, -0.4752, 0.3447, 0.8095, -0.4752, 0.3447, 0.8095, -0.4752, 0.4151, 0.7071, 0.5724, 0.4151, 0.7071, 0.5724, 0.4151, 0.7071, 0.5724, 0.4752, 0.5872, 0.6553, 0.4752, 0.5872, 0.6553, 0.4752, 0.5872, 0.6553, 0.4752, 0.5872, 0.6553, 0.4752, 0.5871, 0.6553, 0.4752, 0.5872, 0.6553, -3.223e-06, 0.5876, -0.8092, -3.496e-06, 0.5876, -0.8092, 5.766e-07, 0.5876, -0.8092, -3.223e-06, 0.5876, -0.8092, -3.457e-06, 0.5876, -0.8091, -3.496e-06, 0.5876, -0.8092, -2.943e-06, 0.81, -0.5864, 1.466e-06, 0.81, -0.5865, 5.481e-07, 0.81, -0.5864, -2.943e-06, 0.81, -0.5864, 2.947e-06, 0.81, -0.5865, 1.466e-06, 0.81, -0.5865, -7.628e-07, 0.81, 0.5865, 1.469e-07, 0.81, 0.5865, 3.215e-06, 0.81, 0.5865, -9.528e-06, 0.7071, 0.7071, 1.359e-05, 0.7071, 0.7071, 7.232e-06, 0.7071, 0.7071, 3.543e-06, 0.5876, 0.8092, -3.453e-06, 0.5875, 0.8092, 2.778e-06, 0.5875, 0.8092, 3.543e-06, 0.5876, 0.8092, -6.358e-07, 0.5875, 0.8092, -3.453e-06, 0.5875, 0.8092, -0.3648, 0.5877, -0.7222, -0.3648, 0.5877, -0.7222, -0.3648, 0.5877, -0.7221, -0.2685, 0.8096, -0.5219, -0.2692, 0.8089, -0.5227, -0.2685, 0.8097, -0.5219, -0.4753, 0.5872, -0.6553, -0.4753, 0.5872, -0.6553, -0.4753, 0.5872, -0.6553, -0.3447, 0.8096, -0.4752, -0.3447, 0.8096, -0.4752, -0.3447, 0.8096, -0.4752, -0.2655, 0.8919, 0.3661, -0.2655, 0.8919, 0.3661, -0.2655, 0.8919, 0.3661, -0.3446, 0.8096, 0.4752, -0.3446, 0.8096, 0.4752, -0.3446, 0.8096, 0.4752, -0.4152, 0.7071, 0.5724, -0.4152, 0.7071, 0.5724, -0.4152, 0.7071, 0.5724, -0.4752, 0.5872, 0.6553, -0.4752, 0.5872, 0.6553, -0.4752, 0.5872, 0.6553, -0.6553, 0.5872, -0.4753, -0.6553, 0.5872, -0.4753, -0.6553, 0.5872, -0.4753, -0.4752, 0.8096, 0.3447, -0.4752, 0.8096, 0.3447, -0.4752, 0.8095, 0.3447, -0.5724, 0.7071, 0.4152, -0.5724, 0.7071, 0.4152, -0.5724, 0.7071, 0.4152, -0.7226, 0.5871, -0.3649, -0.7226, 0.5871, -0.3649, -0.7226, 0.5871, -0.3649, -0.5219, 0.8097, -0.2684, -0.5219, 0.8096, -0.2685, -0.5219, 0.8097, -0.2684, -0.7226, 0.5871, 0.3649, -0.7226, 0.5871, 0.3649, -0.7226, 0.5871, 0.3649, -0.8092, 0.5875, -3.889e-06, -0.8092, 0.5875, -1.162e-06, -0.8092, 0.5875, 5.533e-07, -0.8092, 0.5875, -3.889e-06, -0.8092, 0.5875, 1.786e-06, -0.8092, 0.5875, -1.162e-06, -0.5865, 0.81, 7.029e-07, -0.5864, 0.81, -1.27e-06, -0.5864, 0.81, 6.771e-06, -0.5865, 0.81, 7.029e-07, -0.5864, 0.81, -2.858e-06, -0.5864, 0.81, -1.27e-06, -2.608e-05, 1.0, -1.448e-05, -1.324e-05, 1.0, -3.6e-07, -1.775e-06, 1.0, 8.489e-07, -2.608e-05, 1.0, -1.448e-05, -4.194e-06, 1.0, 4.945e-07, -1.324e-05, 1.0, -3.6e-07, -2.608e-05, 1.0, -1.448e-05, -1.194e-05, 1.0, -1.168e-05, -4.194e-06, 1.0, 4.945e-07, -2.608e-05, 1.0, -1.448e-05, 3.253e-06, 1.0, 4.621e-06, -1.194e-05, 1.0, -1.168e-05, -2.608e-05, 1.0, -1.448e-05, 0.00083, 1.0, 1.923e-05, 3.253e-06, 1.0, 4.621e-06, -2.608e-05, 1.0, -1.448e-05, -4.977e-06, 1.0, 2.356e-05, 0.00083, 1.0, 1.923e-05, -1.0, -1.082e-05, -2.565e-06, -1.0, 8.648e-06, 9.839e-06, -1.0, 1.751e-05, -3.576e-07, -1.0, -1.082e-05, -2.565e-06, -1.0, -1.22e-06, -2.124e-05, -1.0, 8.648e-06, 9.839e-06, -0.8095, 1.197e-05, 0.5871, -0.8095, 2.228e-05, 0.5871, -0.8095, 1.637e-07, 0.5871, -0.8095, 1.197e-05, 0.5871, -0.8095, 1.137e-05, 0.5871, -0.8095, 2.228e-05, 0.5871, -0.5871, 1.1e-05, 0.8095, -0.5871, 1.395e-05, 0.8095, -0.5871, 1.419e-05, 0.8095, -0.5871, 1.1e-05, 0.8095, -0.5871, 1.497e-05, 0.8095, -0.5871, 1.395e-05, 0.8095, 2.676e-08, 2.053e-06, 1.0, -2.992e-05, -1.978e-05, 1.0, -0.0004666, 9.354e-06, 1.0, 2.676e-08, 2.053e-06, 1.0, 1.992e-05, 8.544e-08, 1.0, -2.992e-05, -1.978e-05, 1.0, 0.5871, 3.994e-06, 0.8095, 0.5871, -8.509e-06, 0.8095, 0.5871, 3.667e-06, 0.8095, 0.5871, 1.664e-06, 0.8095, 0.5871, 4.497e-06, 0.8095, 0.5871, 3.796e-06, 0.8095, 0.7071, 1.485e-05, 0.7071, 0.7071, 9.593e-06, 0.7071, 0.7071, 4.045e-06, 0.7071, 0.8095, 4.754e-06, 0.5871, 0.8095, -5.113e-06, 0.5871, 0.8095, 6.147e-08, 0.5871, 1.0, 1.911e-05, 4.686e-06, 1.0, 3.07e-05, 4e-06, 1.0, 3.298e-05, -1.969e-06, 1.0, 1.911e-05, 4.686e-06, 1.0, -9.316e-06, -1.285e-06, 1.0, 3.07e-05, 4e-06, 0.8095, 9.453e-06, -0.5871, 0.8095, 1.85e-06, -0.5871, 0.8095, 5.152e-06, -0.5871, 0.8095, 9.453e-06, -0.5871, 0.8095, 3.621e-07, -0.5871, 0.8095, 1.85e-06, -0.5871, 0.5871, -1.414e-05, -0.8095, 0.5871, -1.327e-05, -0.8095, 0.5871, -2.027e-06, -0.8095, 0.5871, -1.414e-05, -0.8095, 0.5871, -4.512e-06, -0.8095, 0.5871, -1.327e-05, -0.8095, 4.517e-06, -3.198e-05, -1.0, 6.51e-06, -3.181e-05, -1.0, 4.526e-06, -3.198e-05, -1.0, -1.91e-06, -5.696e-06, -1.0, 1.528e-06, -6.487e-06, -1.0, -4.91e-07, -6.016e-06, -1.0, -0.4525, 1.196e-05, -0.8917, -0.4525, 1.642e-05, -0.8917, -0.4526, 4.627e-06, -0.8917, -0.4526, 5.135e-06, -0.8917, -0.4526, 6.436e-06, -0.8917, -0.4526, 3.703e-06, -0.8917, -0.8095, 9.412e-06, -0.5871, -0.8095, 7.735e-06, -0.5871, -0.8095, -4.732e-07, -0.5871, -0.8095, 9.412e-06, -0.5871, -0.8095, -4.554e-06, -0.5871, -0.8095, 7.735e-06, -0.5871, 0.5865, -0.81, 2.375e-08, 0.5865, -0.81, 2.491e-06, 0.5865, -0.81, 8.829e-07, 0.5864, -0.81, 2.776e-07, 0.5864, -0.81, -3.163e-07, 0.5864, -0.81, -1.938e-07, 0.8092, -0.5876, 4.874e-06, 0.8092, -0.5876, -3.778e-07, 0.8092, -0.5876, 4.961e-06, 0.8907, -0.4547, -3.662e-06, 0.8907, -0.4547, -1.542e-06, 0.8907, -0.4547, -9.689e-08, 0.7218, -0.4528, -0.5235, 0.7218, -0.4528, -0.5235, 0.7218, -0.4528, -0.5235, 0.7218, -0.4528, -0.5235, 0.7218, -0.4528, -0.5235, 0.7218, -0.4528, -0.5235, 0.5724, -0.7071, -0.4151, 0.5724, -0.7071, -0.4151, 0.5724, -0.7071, -0.4151, 0.6553, -0.5872, 0.4752, 0.6553, -0.5872, 0.4752, 0.6553, -0.5872, 0.4752, 0.7218, -0.4528, 0.5235, 0.7218, -0.4528, 0.5235, 0.7218, -0.4528, 0.5235, 0.4151, -0.8096, 0.4151, 0.4151, -0.8095, 0.4151, 0.4151, -0.8096, 0.4151, 0.4151, -0.8096, 0.4151, 0.4151, -0.8096, 0.4151, 0.4151, -0.8095, 0.4151, 0.5, -0.7071, 0.5, 0.5, -0.7071, 0.5, 0.5, -0.7071, 0.5, 0.5235, -0.4528, -0.7218, 0.5235, -0.4528, -0.7218, 0.5235, -0.4528, -0.7218, 0.4152, -0.7071, -0.5724, 0.4152, -0.7071, -0.5724, 0.4152, -0.7071, -0.5724, 0.4152, -0.7071, -0.5724, 0.4151, -0.7071, -0.5724, 0.4152, -0.7071, -0.5724, 0.3447, -0.8096, -0.4752, 0.3447, -0.8096, -0.4752, 0.3447, -0.8096, -0.4752, 0.4752, -0.5872, 0.6553, 0.4752, -0.5872, 0.6553, 0.4752, -0.5872, 0.6553, 0.5235, -0.4528, 0.7218, 0.5235, -0.4528, 0.7218, 0.5235, -0.4528, 0.7218, -5.112e-06, -0.4547, -0.8906, 6.962e-07, -0.4547, -0.8906, 0.001367, -0.4547, -0.8906, 8.625e-06, -0.7071, -0.7071, 2.719e-06, -0.7071, -0.7071, 6.002e-06, -0.7071, -0.7071, 1.047e-07, -0.81, -0.5864, -6.583e-06, -0.81, -0.5864, 1.589e-06, -0.81, -0.5864, 1.047e-07, -0.81, -0.5864, 4.199e-06, -0.81, -0.5864, -6.583e-06, -0.81, -0.5864, -4.842e-06, -0.81, 0.5865, 2.093e-06, -0.81, 0.5865, 5.42e-07, -0.81, 0.5865, -4.842e-06, -0.81, 0.5865, 1.253e-06, -0.81, 0.5865, 2.093e-06, -0.81, 0.5865, -2.13e-06, -0.5876, 0.8092, -2.159e-06, -0.5876, 0.8092, -2.344e-06, -0.5876, 0.8092, -1.59e-06, -0.4547, 0.8907, 7.482e-07, -0.4547, 0.8907, -3.378e-06, -0.4547, 0.8907, -0.4013, -0.4548, -0.795, -0.4013, -0.4549, -0.795, -0.4014, -0.4549, -0.795, -0.4753, -0.5872, -0.6553, -0.4753, -0.5872, -0.6553, -0.4753, -0.5872, -0.6553, -0.3447, -0.8096, -0.4752, -0.3447, -0.8096, -0.4752, -0.3447, -0.8096, -0.4752, -0.3447, -0.8095, 0.4753, -0.3446, -0.8096, 0.4752, -0.3446, -0.8096, 0.4752, -0.5234, -0.4528, 0.7218, -0.5234, -0.4528, 0.7218, -0.5235, -0.4528, 0.7218, -0.5234, -0.4528, 0.7218, -0.5234, -0.4528, 0.7218, -0.5234, -0.4528, 0.7218, -0.4151, -0.8096, 0.4151, -0.4151, -0.8096, 0.4151, -0.4152, -0.8095, 0.4151, -0.4151, -0.8096, 0.4151, -0.4151, -0.8096, 0.4151, -0.4151, -0.8096, 0.4151, -0.7218, -0.4528, -0.5235, -0.7218, -0.4528, -0.5235, -0.7218, -0.4528, -0.5235, -0.6552, -0.5872, -0.4753, -0.6552, -0.5872, -0.4753, -0.6552, -0.5872, -0.4753, -0.6553, -0.5872, 0.4753, -0.6553, -0.5872, 0.4753, -0.6553, -0.5872, 0.4753, -0.7218, -0.4528, 0.5235, -0.7218, -0.4528, 0.5235, -0.7218, -0.4528, 0.5235, -0.8907, -0.4547, 9.1e-07, -0.8907, -0.4547, 3.386e-06, -0.8907, -0.4547, -2.049e-06, -0.8092, -0.5876, 7.5e-06, -0.8092, -0.5876, 7.486e-06, -0.8092, -0.5876, 7.927e-06, -0.7071, -0.7071, -1.73e-05, -0.7071, -0.7071, 8.643e-07, -0.7071, -0.7071, -9.243e-06, -0.5864, -0.81, -6.513e-06, -0.5864, -0.81, -2.125e-06, -0.5864, -0.81, -1.216e-06, -0.4499, -0.8931, -5.006e-07, -0.4499, -0.8931, 2.772e-06, -0.4499, -0.8931, -6.689e-07, -1.155e-07, -1.0, -0.0002258, 3.146e-05, -1.0, -4.732e-06, -9.358e-06, -1.0, -1.654e-06, -1.155e-07, -1.0, -0.0002258, -3.984e-06, -1.0, 1.557e-06, 3.146e-05, -1.0, -4.732e-06, -1.155e-07, -1.0, -0.0002258, -1.399e-05, -1.0, -2.385e-05, -3.984e-06, -1.0, 1.557e-06, -1.155e-07, -1.0, -0.0002258, 8.833e-09, -1.0, -5.753e-06, -1.399e-05, -1.0, -2.385e-05, -1.155e-07, -1.0, -0.0002258, 1.863e-06, -1.0, 2.098e-05, 8.833e-09, -1.0, -5.753e-06])] * 3)])

# ---- objects
ob_base = bpy.data.objects.new('Base', me_scene)
ob_top_2 = bpy.data.objects.new('Top_2', me_scene_001)

# ---- transforms, parenting, visibility, modifiers, constraints
ob_base.location = (0.0, 0.0, 0.0)
ob_base.rotation_euler = (1.571, -0.0, 0.0)
ob_base.scale = (0.01, 0.01, 0.01)
ob_top_2.parent = ob_base
ob_top_2.location = (0.0, 0.0, 0.0)

# ---- collection membership
col_collection.objects.link(ob_base)
col_collection.objects.link(ob_top_2)

# ---- scene / render settings (as saved in the file)
scene.frame_start = 1; scene.frame_end = 250; scene.frame_set(1)
scene.render.engine = 'BLENDER_EEVEE_NEXT'
scene.render.fps = 30
scene.render.bake_bias = 0.0
scene.render.bake_samples = 0
scene.cycles.sampling_pattern = 'TABULATED_SOBOL'
scene.eevee.use_volume_custom_range = False
bpy.context.view_layer.update()

# ---- added for rendering (the .blend has no active camera and no usable light): camera, sun
cam_auto = bpy.data.cameras.new('AutoCamera')
cam_auto.lens = 50.0
cam_auto.sensor_width = 36.0
cam_auto.clip_end = 1000.0
ob_auto_camera = bpy.data.objects.new('AutoCamera', cam_auto)
scene.collection.objects.link(ob_auto_camera)
ob_auto_camera.location = (1.66759, -1.99945, 0.895543)
ob_auto_camera.rotation_euler = (1.09748, -7.21219e-08, 0.694738)
scene.camera = ob_auto_camera
light_auto_sun = bpy.data.lights.new('AutoSun', 'SUN')
light_auto_sun.energy = 3.0
light_auto_sun.angle = 0.0523599
ob_auto_sun = bpy.data.objects.new('AutoSun', light_auto_sun)
scene.collection.objects.link(ob_auto_sun)
ob_auto_sun.rotation_euler = (0.872665, 0.174533, 0.523599)
bpy.context.view_layer.update()
